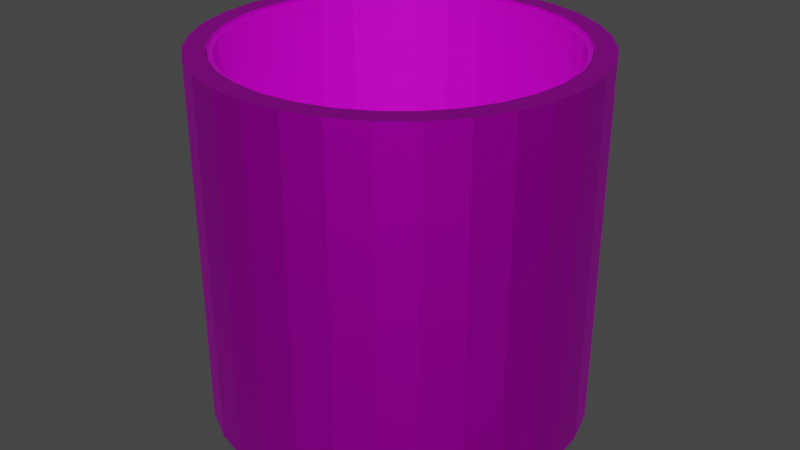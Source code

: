 # Source: Dice_Container.blend  (saved by Blender 3.2.14; exported with 4.5.12 LTS)
import bpy
from mathutils import Matrix  # noqa: F401  (used for matrix-valued properties, if any)

bpy.ops.wm.read_factory_settings(use_empty=True)
scene = bpy.context.scene
scene.name = 'Scene'

# ---- collections
col_collection = bpy.data.collections.new('Collection'); scene.collection.children.link(col_collection)

# ---- images (referenced by path relative to the original .blend; pixels are not part of the script)
import os
ASSET_DIR = os.environ.get("B2B_ASSET_DIR", "")  # directory of the original .blend (textures are referenced by path, not embedded)
HERE = os.path.dirname(os.path.abspath(__file__))  # packed textures are extracted next to this script under _unpacked/

def load_image(name, relpath, width, height, colorspace="sRGB"):
    """Load a texture the original file referenced (path relative to the .blend, or extracted next to this script)."""
    p = next((c for c in (os.path.join(HERE, relpath), os.path.join(ASSET_DIR, relpath)) if relpath and os.path.exists(c)), "")
    if p:
        img = bpy.data.images.load(p, check_existing=True)
        img.name = name
    else:  # same state as the original file: an image datablock whose file is absent (Cycles renders it pink)
        img = bpy.data.images.new(name, width, height)
        img.source = "FILE"
        img.filepath = "//" + (relpath or name)
    img.colorspace_settings.name = colorspace
    return img
img_leather_texture_png = load_image('Leather_Texture.png', 'Leather_Texture.png', 1024, 1024, 'sRGB')
img_texture_redcarpet_png = load_image('Texture_RedCarpet.png', 'Texture_RedCarpet.png', 1024, 1024, 'sRGB')

# ---- materials (node trees are filled in below, after node groups)
mat_material_002 = bpy.data.materials.new('Material.002')
mat_material_002.use_transparent_shadow = False
mat_material_001 = bpy.data.materials.new('Material.001')
mat_material_001.use_transparent_shadow = False
mat_material_003 = bpy.data.materials.new('Material.003')
mat_material_003.use_transparent_shadow = False
mat_material_004 = bpy.data.materials.new('Material.004')
mat_material_004.use_transparent_shadow = False

# ---- material node trees
mat_material_002.use_nodes = True; mat_material_002.node_tree.nodes.clear()
_N = mat_material_002.node_tree.nodes; _L = mat_material_002.node_tree.links
n0 = _N.new('ShaderNodeOutputMaterial'); n0.name = 'Material Output'; n0.location = (300, 300)
n1 = _N.new('ShaderNodeBsdfPrincipled'); n1.name = 'Principled BSDF'; n1.location = (10, 300)
n1.distribution = 'GGX'
n1.subsurface_method = 'RANDOM_WALK_SKIN'
n1.inputs[1].default_value = 0.9409
n1.inputs[3].default_value = 1.45
n1.inputs[27].default_value = (0.0, 0.0, 0.0, 1.0)
n1.inputs[28].default_value = 1.0
n2 = _N.new('ShaderNodeTexImage'); n2.name = 'Image Texture'; n2.location = (-845, 223)
n2.image = img_leather_texture_png
n3 = _N.new('ShaderNodeNewGeometry'); n3.name = 'Geometry'; n3.location = (-540, 788)
_L.new(n1.outputs[0], n0.inputs[0])
_L.new(n2.outputs[0], n1.inputs[0])
n0.is_active_output = True
mat_material_001.use_nodes = True; mat_material_001.node_tree.nodes.clear()
_N = mat_material_001.node_tree.nodes; _L = mat_material_001.node_tree.links
n0 = _N.new('ShaderNodeBsdfPrincipled'); n0.name = 'Principled BSDF'; n0.location = (10, 300)
n0.distribution = 'GGX'
n0.subsurface_method = 'RANDOM_WALK_SKIN'
n0.inputs[1].default_value = 0.5591
n0.inputs[3].default_value = 1.45
n0.inputs[27].default_value = (0.0, 0.0, 0.0, 1.0)
n0.inputs[28].default_value = 1.0
n1 = _N.new('ShaderNodeOutputMaterial'); n1.name = 'Material Output'; n1.location = (300, 300)
n2 = _N.new('ShaderNodeTexImage'); n2.name = 'Image Texture'; n2.location = (-418, 150)
n2.image = img_texture_redcarpet_png
_L.new(n0.outputs[0], n1.inputs[0])
_L.new(n2.outputs[0], n0.inputs[0])
n1.is_active_output = True
mat_material_003.use_nodes = True; mat_material_003.node_tree.nodes.clear()
_N = mat_material_003.node_tree.nodes; _L = mat_material_003.node_tree.links
n0 = _N.new('ShaderNodeOutputMaterial'); n0.name = 'Material Output'; n0.location = (699, 266)
n1 = _N.new('ShaderNodeTexImage'); n1.name = 'Image Texture'; n1.location = (-662, 524)
n1.image = img_texture_redcarpet_png
n2 = _N.new('ShaderNodeBsdfPrincipled'); n2.name = 'Principled BSDF'; n2.location = (142, 591)
n2.distribution = 'GGX'
n2.subsurface_method = 'RANDOM_WALK_SKIN'
n2.inputs[1].default_value = 0.5591
n2.inputs[3].default_value = 1.45
n2.inputs[27].default_value = (0.0, 0.0, 0.0, 1.0)
n2.inputs[28].default_value = 1.0
_L.new(n2.outputs[0], n0.inputs[0])
_L.new(n1.outputs[0], n2.inputs[0])
n0.is_active_output = True
mat_material_004.use_nodes = True; mat_material_004.node_tree.nodes.clear()
_N = mat_material_004.node_tree.nodes; _L = mat_material_004.node_tree.links
n0 = _N.new('ShaderNodeBsdfPrincipled'); n0.name = 'Principled BSDF'; n0.location = (10, 300)
n0.distribution = 'GGX'
n0.subsurface_method = 'RANDOM_WALK_SKIN'
n0.inputs[3].default_value = 1.45
n0.inputs[27].default_value = (0.0, 0.0, 0.0, 1.0)
n0.inputs[28].default_value = 1.0
n1 = _N.new('ShaderNodeOutputMaterial'); n1.name = 'Material Output'; n1.location = (300, 300)
n2 = _N.new('ShaderNodeTexImage'); n2.name = 'Image Texture'; n2.location = (-365, 132)
n2.image = img_texture_redcarpet_png
_L.new(n0.outputs[0], n1.inputs[0])
_L.new(n2.outputs[0], n0.inputs[0])
n1.is_active_output = True

# ---- world
world_world = bpy.data.worlds.new('World'); scene.world = world_world
world_world.use_nodes = True; world_world.node_tree.nodes.clear()
_N = world_world.node_tree.nodes; _L = world_world.node_tree.links
n0 = _N.new('ShaderNodeOutputWorld'); n0.name = 'World Output'; n0.location = (300, 300)
n1 = _N.new('ShaderNodeBackground'); n1.name = 'Background'; n1.location = (10, 300)
n1.inputs[0].default_value = (0.05088, 0.05088, 0.05088, 1.0)
_L.new(n1.outputs[0], n0.inputs[0])
n0.is_active_output = True
world_world.color = (0.05088, 0.05088, 0.05088)
world_world.use_sun_shadow = False
world_world.sun_shadow_jitter_overblur = 0.0

# ---- meshes
me_cylinder_001 = bpy.data.meshes.new('Cylinder.001')
me_cylinder_001.from_pydata([(0.0, 1.0, -1.0), (-1.391e-08, 0.8907, 1.0), (0.1951, 0.9808, -1.0), (0.1738, 0.8736, 1.0), (0.3827, 0.9239, -1.0), (0.3409, 0.8229, 1.0), (0.5556, 0.8315, -1.0), (0.4949, 0.7406, 1.0), (0.7071, 0.7071, -1.0), (0.6298, 0.6298, 1.0), (0.8315, 0.5556, -1.0), (0.7406, 0.4949, 1.0), (0.9239, 0.3827, -1.0), (0.8229, 0.3409, 1.0), (0.9808, 0.1951, -1.0), (0.8736, 0.1738, 1.0), (1.0, -4.371e-08, -1.0), (0.8907, -4.044e-08, 1.0), (0.9808, -0.1951, -1.0), (0.8736, -0.1738, 1.0), (0.9239, -0.3827, -1.0), (0.8229, -0.3409, 1.0), (0.8315, -0.5556, -1.0), (0.7406, -0.4949, 1.0), (0.7071, -0.7071, -1.0), (0.6298, -0.6298, 1.0), (0.5556, -0.8315, -1.0), (0.4949, -0.7406, 1.0), (0.3827, -0.9239, -1.0), (0.3409, -0.8229, 1.0), (0.1951, -0.9808, -1.0), (0.1738, -0.8736, 1.0), (-8.742e-08, -1.0, -1.0), (-8.088e-08, -0.8907, 1.0), (-0.1951, -0.9808, -1.0), (-0.1738, -0.8736, 1.0), (-0.3827, -0.9239, -1.0), (-0.3409, -0.8229, 1.0), (-0.5556, -0.8315, -1.0), (-0.4949, -0.7406, 1.0), (-0.7071, -0.7071, -1.0), (-0.6298, -0.6298, 1.0), (-0.8315, -0.5556, -1.0), (-0.7406, -0.4949, 1.0), (-0.9239, -0.3827, -1.0), (-0.8229, -0.3409, 1.0), (-0.9808, -0.1951, -1.0), (-0.8736, -0.1738, 1.0), (-1.0, 1.192e-08, -1.0), (-0.8907, 1.192e-08, 1.0), (-0.9808, 0.1951, -1.0), (-0.8736, 0.1738, 1.0), (-0.9239, 0.3827, -1.0), (-0.8229, 0.3409, 1.0), (-0.8315, 0.5556, -1.0), (-0.7406, 0.4949, 1.0), (-0.7071, 0.7071, -1.0), (-0.6298, 0.6298, 1.0), (-0.5556, 0.8315, -1.0), (-0.4949, 0.7406, 1.0), (-0.3827, 0.9239, -1.0), (-0.3409, 0.8229, 1.0), (-0.1951, 0.9808, -1.0), (-0.1738, 0.8736, 1.0), (0.1951, 0.9808, 1.0), (0.0, 1.0, 1.0), (0.3827, 0.9239, 1.0), (0.5556, 0.8315, 1.0), (0.7071, 0.7071, 1.0), (0.8315, 0.5556, 1.0), (0.9239, 0.3827, 1.0), (0.9808, 0.1951, 1.0), (1.0, -4.371e-08, 1.0), (0.9808, -0.1951, 1.0), (0.9239, -0.3827, 1.0), (0.8315, -0.5556, 1.0), (0.7071, -0.7071, 1.0), (0.5556, -0.8315, 1.0), (0.3827, -0.9239, 1.0), (0.1951, -0.9808, 1.0), (-8.742e-08, -1.0, 1.0), (-0.1951, -0.9808, 1.0), (-0.3827, -0.9239, 1.0), (-0.5556, -0.8315, 1.0), (-0.7071, -0.7071, 1.0), (-0.8315, -0.5556, 1.0), (-0.9239, -0.3827, 1.0), (-0.9808, -0.1951, 1.0), (-1.0, 1.192e-08, 1.0), (-0.9808, 0.1951, 1.0), (-0.9239, 0.3827, 1.0), (-0.8315, 0.5556, 1.0), (-0.7071, 0.7071, 1.0), (-0.5556, 0.8315, 1.0), (-0.3827, 0.9239, 1.0), (-0.1951, 0.9808, 1.0), (0.1951, 0.9808, 1.0), (0.0, 1.0, 1.0), (0.3827, 0.9239, 1.0), (0.5556, 0.8315, 1.0), (0.7071, 0.7071, 1.0), (0.8315, 0.5556, 1.0), (0.9239, 0.3827, 1.0), (0.9808, 0.1951, 1.0), (1.0, -4.371e-08, 1.0), (0.9808, -0.1951, 1.0), (0.9239, -0.3827, 1.0), (0.8315, -0.5556, 1.0), (0.7071, -0.7071, 1.0), (0.5556, -0.8315, 1.0), (0.3827, -0.9239, 1.0), (0.1951, -0.9808, 1.0), (-8.742e-08, -1.0, 1.0), (-0.1951, -0.9808, 1.0), (-0.3827, -0.9239, 1.0), (-0.5556, -0.8315, 1.0), (-0.7071, -0.7071, 1.0), (-0.8315, -0.5556, 1.0), (-0.9239, -0.3827, 1.0), (-0.9808, -0.1951, 1.0), (-1.0, 1.192e-08, 1.0), (-0.9808, 0.1951, 1.0), (-0.9239, 0.3827, 1.0), (-0.8315, 0.5556, 1.0), (-0.7071, 0.7071, 1.0), (-0.5556, 0.8315, 1.0), (-0.3827, 0.9239, 1.0), (-0.1951, 0.9808, 1.0), (0.1738, 0.8736, -0.2033), (-2.676e-07, 0.8907, -0.2033), (0.3409, 0.8229, -0.2033), (0.4949, 0.7406, -0.2033), (0.6298, 0.6298, -0.2033), (0.7406, 0.4949, -0.2033), (0.8229, 0.3409, -0.2033), (0.8736, 0.1738, -0.2033), (0.8907, -4.044e-08, -0.2033), (0.8736, -0.1738, -0.2033), (0.8229, -0.3409, -0.2033), (0.7406, -0.4949, -0.2033), (0.6298, -0.6298, -0.2033), (0.4949, -0.7406, -0.2033), (0.3409, -0.8229, -0.2033), (0.1738, -0.8736, -0.2033), (-3.346e-07, -0.8907, -0.2033), (-0.1738, -0.8736, -0.2033), (-0.3409, -0.8229, -0.2033), (-0.4949, -0.7406, -0.2033), (-0.6298, -0.6298, -0.2033), (-0.7406, -0.4949, -0.2033), (-0.8229, -0.3409, -0.2033), (-0.8736, -0.1738, -0.2033), (-0.8907, 1.192e-08, -0.2033), (-0.8736, 0.1738, -0.2033), (-0.8229, 0.3409, -0.2033), (-0.7406, 0.4949, -0.2033), (-0.6298, 0.6298, -0.2033), (-0.4949, 0.7406, -0.2033), (-0.3409, 0.8229, -0.2033), (-0.1738, 0.8736, -0.2033), (0.1518, 0.7629, -0.8573), (-2.66e-07, 0.7779, -0.8573), (0.2977, 0.7187, -0.8573), (0.4322, 0.6468, -0.8573), (0.55, 0.55, -0.8573), (0.6468, 0.4322, -0.8573), (0.7187, 0.2977, -0.8573), (0.7629, 0.1518, -0.8573), (0.7779, -3.706e-08, -0.8573), (0.7629, -0.1518, -0.8573), (0.7187, -0.2977, -0.8573), (0.6468, -0.4322, -0.8573), (0.55, -0.55, -0.8573), (0.4322, -0.6468, -0.8573), (0.2977, -0.7187, -0.8573), (0.1518, -0.7629, -0.8573), (-3.106e-07, -0.7779, -0.8573), (-0.1518, -0.7629, -0.8573), (-0.2977, -0.7187, -0.8573), (-0.4322, -0.6468, -0.8573), (-0.55, -0.55, -0.8573), (-0.6468, -0.4322, -0.8573), (-0.7187, -0.2977, -0.8573), (-0.7629, -0.1518, -0.8573), (-0.7779, 1.15e-08, -0.8573), (-0.7629, 0.1518, -0.8573), (-0.7187, 0.2977, -0.8573), (-0.6468, 0.4322, -0.8573), (-0.55, 0.55, -0.8573), (-0.4322, 0.6468, -0.8573), (-0.2977, 0.7187, -0.8573), (-0.1518, 0.7629, -0.8573), (0.1738, 0.8736, -0.8573), (-2.504e-07, 0.8907, -0.8573), (0.3409, 0.8229, -0.8573), (0.4949, 0.7406, -0.8573), (0.6298, 0.6298, -0.8573), (0.7406, 0.4949, -0.8573), (0.8229, 0.3409, -0.8573), (0.8736, 0.1738, -0.8573), (0.8907, -4.044e-08, -0.8573), (0.8736, -0.1738, -0.8573), (0.8229, -0.3409, -0.8573), (0.7406, -0.4949, -0.8573), (0.6298, -0.6298, -0.8573), (0.4949, -0.7406, -0.8573), (0.3409, -0.8229, -0.8573), (0.1738, -0.8736, -0.8573), (-3.173e-07, -0.8907, -0.8573), (-0.1738, -0.8736, -0.8573), (-0.3409, -0.8229, -0.8573), (-0.4949, -0.7406, -0.8573), (-0.6298, -0.6298, -0.8573), (-0.7406, -0.4949, -0.8573), (-0.8229, -0.3409, -0.8573), (-0.8736, -0.1738, -0.8573), (-0.8907, 1.192e-08, -0.8573), (-0.8736, 0.1738, -0.8573), (-0.8229, 0.3409, -0.8573), (-0.7406, 0.4949, -0.8573), (-0.6298, 0.6298, -0.8573), (-0.4949, 0.7406, -0.8573), (-0.3409, 0.8229, -0.8573), (-0.1738, 0.8736, -0.8573)], [], [(0, 65, 64, 2), (2, 64, 66, 4), (4, 66, 67, 6), (6, 67, 68, 8), (8, 68, 69, 10), (10, 69, 70, 12), (12, 70, 71, 14), (14, 71, 72, 16), (16, 72, 73, 18), (18, 73, 74, 20), (20, 74, 75, 22), (22, 75, 76, 24), (24, 76, 77, 26), (26, 77, 78, 28), (28, 78, 79, 30), (30, 79, 80, 32), (32, 80, 81, 34), (34, 81, 82, 36), (36, 82, 83, 38), (38, 83, 84, 40), (40, 84, 85, 42), (42, 85, 86, 44), (44, 86, 87, 46), (46, 87, 88, 48), (48, 88, 89, 50), (50, 89, 90, 52), (52, 90, 91, 54), (54, 91, 92, 56), (56, 92, 93, 58), (58, 93, 94, 60), (7, 5, 130, 131), (60, 94, 95, 62), (62, 95, 65, 0), (0, 2, 4, 6, 8, 10, 12, 14, 16, 18, 20, 22, 24, 26, 28, 30, 32, 34, 36, 38, 40, 42, 44, 46, 48, 50, 52, 54, 56, 58, 60, 62), (97, 96, 64, 65), (96, 98, 66, 64), (98, 99, 67, 66), (99, 100, 68, 67), (100, 101, 69, 68), (101, 102, 70, 69), (102, 103, 71, 70), (103, 104, 72, 71), (104, 105, 73, 72), (105, 106, 74, 73), (106, 107, 75, 74), (107, 108, 76, 75), (108, 109, 77, 76), (109, 110, 78, 77), (110, 111, 79, 78), (111, 112, 80, 79), (112, 113, 81, 80), (113, 114, 82, 81), (114, 115, 83, 82), (115, 116, 84, 83), (116, 117, 85, 84), (117, 118, 86, 85), (118, 119, 87, 86), (119, 120, 88, 87), (120, 121, 89, 88), (121, 122, 90, 89), (122, 123, 91, 90), (123, 124, 92, 91), (124, 125, 93, 92), (125, 126, 94, 93), (126, 127, 95, 94), (127, 97, 65, 95), (1, 3, 96, 97), (3, 5, 98, 96), (5, 7, 99, 98), (7, 9, 100, 99), (9, 11, 101, 100), (11, 13, 102, 101), (13, 15, 103, 102), (15, 17, 104, 103), (17, 19, 105, 104), (19, 21, 106, 105), (21, 23, 107, 106), (23, 25, 108, 107), (25, 27, 109, 108), (27, 29, 110, 109), (29, 31, 111, 110), (31, 33, 112, 111), (33, 35, 113, 112), (35, 37, 114, 113), (37, 39, 115, 114), (39, 41, 116, 115), (41, 43, 117, 116), (43, 45, 118, 117), (45, 47, 119, 118), (47, 49, 120, 119), (49, 51, 121, 120), (51, 53, 122, 121), (53, 55, 123, 122), (55, 57, 124, 123), (57, 59, 125, 124), (59, 61, 126, 125), (61, 63, 127, 126), (63, 1, 97, 127), (134, 133, 197, 198), (61, 59, 157, 158), (35, 33, 144, 145), (9, 7, 131, 132), (63, 61, 158, 159), (37, 35, 145, 146), (11, 9, 132, 133), (1, 63, 159, 129), (39, 37, 146, 147), (13, 11, 133, 134), (41, 39, 147, 148), (15, 13, 134, 135), (43, 41, 148, 149), (17, 15, 135, 136), (45, 43, 149, 150), (19, 17, 136, 137), (47, 45, 150, 151), (21, 19, 137, 138), (49, 47, 151, 152), (23, 21, 138, 139), (51, 49, 152, 153), (25, 23, 139, 140), (53, 51, 153, 154), (27, 25, 140, 141), (55, 53, 154, 155), (29, 27, 141, 142), (3, 1, 129, 128), (57, 55, 155, 156), (31, 29, 142, 143), (5, 3, 128, 130), (59, 57, 156, 157), (33, 31, 143, 144), (160, 161, 191, 190, 189, 188, 187, 186, 185, 184, 183, 182, 181, 180, 179, 178, 177, 176, 175, 174, 173, 172, 171, 170, 169, 168, 167, 166, 165, 164, 163, 162), (148, 147, 211, 212), (135, 134, 198, 199), (149, 148, 212, 213), (136, 135, 199, 200), (150, 149, 213, 214), (137, 136, 200, 201), (151, 150, 214, 215), (138, 137, 201, 202), (152, 151, 215, 216), (139, 138, 202, 203), (153, 152, 216, 217), (140, 139, 203, 204), (154, 153, 217, 218), (141, 140, 204, 205), (155, 154, 218, 219), (142, 141, 205, 206), (128, 129, 193, 192), (156, 155, 219, 220), (143, 142, 206, 207), (130, 128, 192, 194), (157, 156, 220, 221), (144, 143, 207, 208), (131, 130, 194, 195), (158, 157, 221, 222), (145, 144, 208, 209), (132, 131, 195, 196), (159, 158, 222, 223), (146, 145, 209, 210), (133, 132, 196, 197), (129, 159, 223, 193), (147, 146, 210, 211), (161, 160, 192, 193), (160, 162, 194, 192), (162, 163, 195, 194), (163, 164, 196, 195), (164, 165, 197, 196), (165, 166, 198, 197), (166, 167, 199, 198), (167, 168, 200, 199), (168, 169, 201, 200), (169, 170, 202, 201), (170, 171, 203, 202), (171, 172, 204, 203), (172, 173, 205, 204), (173, 174, 206, 205), (174, 175, 207, 206), (175, 176, 208, 207), (176, 177, 209, 208), (177, 178, 210, 209), (178, 179, 211, 210), (179, 180, 212, 211), (180, 181, 213, 212), (181, 182, 214, 213), (182, 183, 215, 214), (183, 184, 216, 215), (184, 185, 217, 216), (185, 186, 218, 217), (186, 187, 219, 218), (187, 188, 220, 219), (188, 189, 221, 220), (189, 190, 222, 221), (190, 191, 223, 222), (191, 161, 193, 223)])
_uv = me_cylinder_001.uv_layers.new(name='UVMap')
_uv.uv.foreach_set('vector', [1.0, 0.5, 1.0, 1.0, 0.9688, 1.0, 0.9688, 0.5, 0.9688, 0.5, 0.9688, 1.0, 0.9375, 1.0, 0.9375, 0.5, 0.9375, 0.5, 0.9375, 1.0, 0.9062, 1.0, 0.9062, 0.5, 0.9062, 0.5, 0.9062, 1.0, 0.875, 1.0, 0.875, 0.5, 0.875, 0.5, 0.875, 1.0, 0.8438, 1.0, 0.8438, 0.5, 0.8438, 0.5, 0.8438, 1.0, 0.8125, 1.0, 0.8125, 0.5, 0.8125, 0.5, 0.8125, 1.0, 0.7812, 1.0, 0.7812, 0.5, 0.7812, 0.5, 0.7812, 1.0, 0.75, 1.0, 0.75, 0.5, 0.75, 0.5, 0.75, 1.0, 0.7188, 1.0, 0.7188, 0.5, 0.7188, 0.5, 0.7188, 1.0, 0.6875, 1.0, 0.6875, 0.5, 0.6875, 0.5, 0.6875, 1.0, 0.6562, 1.0, 0.6562, 0.5, 0.6562, 0.5, 0.6562, 1.0, 0.625, 1.0, 0.625, 0.5, 0.625, 0.5, 0.625, 1.0, 0.5938, 1.0, 0.5938, 0.5, 0.5938, 0.5, 0.5938, 1.0, 0.5625, 1.0, 0.5625, 0.5, 0.5625, 0.5, 0.5625, 1.0, 0.5312, 1.0, 0.5312, 0.5, 0.5312, 0.5, 0.5312, 1.0, 0.5, 1.0, 0.5, 0.5, 0.5, 0.5, 0.5, 1.0, 0.4688, 1.0, 0.4688, 0.5, 0.4688, 0.5, 0.4688, 1.0, 0.4375, 1.0, 0.4375, 0.5, 0.4375, 0.5, 0.4375, 1.0, 0.4062, 1.0, 0.4062, 0.5, 0.4062, 0.5, 0.4062, 1.0, 0.375, 1.0, 0.375, 0.5, 0.375, 0.5, 0.375, 1.0, 0.3438, 1.0, 0.3438, 0.5, 0.3438, 0.5, 0.3438, 1.0, 0.3125, 1.0, 0.3125, 0.5, 0.3125, 0.5, 0.3125, 1.0, 0.2812, 1.0, 0.2812, 0.5, 0.2812, 0.5, 0.2812, 1.0, 0.25, 1.0, 0.25, 0.5, 0.25, 0.5, 0.25, 1.0, 0.2188, 1.0, 0.2188, 0.5, 0.2188, 0.5, 0.2188, 1.0, 0.1875, 1.0, 0.1875, 0.5, 0.1875, 0.5, 0.1875, 1.0, 0.1562, 1.0, 0.1562, 0.5, 0.1562, 0.5, 0.1562, 1.0, 0.125, 1.0, 0.125, 0.5, 0.125, 0.5, 0.125, 1.0, 0.09375, 1.0, 0.09375, 0.5, 0.09375, 0.5, 0.09375, 1.0, 0.0625, 1.0, 0.0625, 0.5, 0.3688, 0.4277, 0.3318, 0.4475, 0.3318, 0.4475, 0.3688, 0.4277, 0.0625, 0.5, 0.0625, 1.0, 0.03125, 1.0, 0.03125, 0.5, 0.03125, 0.5, 0.03125, 1.0, 0.0, 1.0, 0.0, 0.5, 0.75, 0.49, 0.7968, 0.4854, 0.8418, 0.4717, 0.8833, 0.4496, 0.9197, 0.4197, 0.9496, 0.3833, 0.9717, 0.3418, 0.9854, 0.2968, 0.99, 0.25, 0.9854, 0.2032, 0.9717, 0.1582, 0.9496, 0.1167, 0.9197, 0.08029, 0.8833, 0.05045, 0.8418, 0.02827, 0.7968, 0.01461, 0.75, 0.01, 0.7032, 0.01461, 0.6582, 0.02827, 0.6167, 0.05045, 0.5803, 0.08029, 0.5504, 0.1167, 0.5283, 0.1582, 0.5146, 0.2032, 0.51, 0.25, 0.5146, 0.2968, 0.5283, 0.3418, 0.5504, 0.3833, 0.5803, 0.4197, 0.6167, 0.4496, 0.6582, 0.4717, 0.7032, 0.4854, 0.25, 0.49, 0.2968, 0.4854, 0.2968, 0.4854, 0.25, 0.49, 0.2968, 0.4854, 0.3418, 0.4717, 0.3418, 0.4717, 0.2968, 0.4854, 0.3418, 0.4717, 0.3833, 0.4496, 0.3833, 0.4496, 0.3418, 0.4717, 0.3833, 0.4496, 0.4197, 0.4197, 0.4197, 0.4197, 0.3833, 0.4496, 0.4197, 0.4197, 0.4496, 0.3833, 0.4496, 0.3833, 0.4197, 0.4197, 0.4496, 0.3833, 0.4717, 0.3418, 0.4717, 0.3418, 0.4496, 0.3833, 0.4717, 0.3418, 0.4854, 0.2968, 0.4854, 0.2968, 0.4717, 0.3418, 0.4854, 0.2968, 0.49, 0.25, 0.49, 0.25, 0.4854, 0.2968, 0.49, 0.25, 0.4854, 0.2032, 0.4854, 0.2032, 0.49, 0.25, 0.4854, 0.2032, 0.4717, 0.1582, 0.4717, 0.1582, 0.4854, 0.2032, 0.4717, 0.1582, 0.4496, 0.1167, 0.4496, 0.1167, 0.4717, 0.1582, 0.4496, 0.1167, 0.4197, 0.08029, 0.4197, 0.08029, 0.4496, 0.1167, 0.4197, 0.08029, 0.3833, 0.05045, 0.3833, 0.05045, 0.4197, 0.08029, 0.3833, 0.05045, 0.3418, 0.02827, 0.3418, 0.02827, 0.3833, 0.05045, 0.3418, 0.02827, 0.2968, 0.01461, 0.2968, 0.01461, 0.3418, 0.02827, 0.2968, 0.01461, 0.25, 0.01, 0.25, 0.01, 0.2968, 0.01461, 0.25, 0.01, 0.2032, 0.01461, 0.2032, 0.01461, 0.25, 0.01, 0.2032, 0.01461, 0.1582, 0.02827, 0.1582, 0.02827, 0.2032, 0.01461, 0.1582, 0.02827, 0.1167, 0.05045, 0.1167, 0.05045, 0.1582, 0.02827, 0.1167, 0.05045, 0.08029, 0.08029, 0.08029, 0.08029, 0.1167, 0.05045, 0.08029, 0.08029, 0.05045, 0.1167, 0.05045, 0.1167, 0.08029, 0.08029, 0.05045, 0.1167, 0.02827, 0.1582, 0.02827, 0.1582, 0.05045, 0.1167, 0.02827, 0.1582, 0.01461, 0.2032, 0.01461, 0.2032, 0.02827, 0.1582, 0.01461, 0.2032, 0.01, 0.25, 0.01, 0.25, 0.01461, 0.2032, 0.01, 0.25, 0.01461, 0.2968, 0.01461, 0.2968, 0.01, 0.25, 0.01461, 0.2968, 0.02827, 0.3418, 0.02827, 0.3418, 0.01461, 0.2968, 0.02827, 0.3418, 0.05045, 0.3833, 0.05045, 0.3833, 0.02827, 0.3418, 0.05045, 0.3833, 0.08029, 0.4197, 0.08029, 0.4197, 0.05045, 0.3833, 0.08029, 0.4197, 0.1167, 0.4496, 0.1167, 0.4496, 0.08029, 0.4197, 0.1167, 0.4496, 0.1582, 0.4717, 0.1582, 0.4717, 0.1167, 0.4496, 0.1582, 0.4717, 0.2032, 0.4854, 0.2032, 0.4854, 0.1582, 0.4717, 0.2032, 0.4854, 0.25, 0.49, 0.25, 0.49, 0.2032, 0.4854, 0.25, 0.4638, 0.2917, 0.4597, 0.2968, 0.4854, 0.25, 0.49, 0.2917, 0.4597, 0.3318, 0.4475, 0.3418, 0.4717, 0.2968, 0.4854, 0.3318, 0.4475, 0.3688, 0.4277, 0.3833, 0.4496, 0.3418, 0.4717, 0.3688, 0.4277, 0.4012, 0.4012, 0.4197, 0.4197, 0.3833, 0.4496, 0.4012, 0.4012, 0.4277, 0.3688, 0.4496, 0.3833, 0.4197, 0.4197, 0.4277, 0.3688, 0.4475, 0.3318, 0.4717, 0.3418, 0.4496, 0.3833, 0.4475, 0.3318, 0.4597, 0.2917, 0.4854, 0.2968, 0.4717, 0.3418, 0.4597, 0.2917, 0.4638, 0.25, 0.49, 0.25, 0.4854, 0.2968, 0.4638, 0.25, 0.4597, 0.2083, 0.4854, 0.2032, 0.49, 0.25, 0.4597, 0.2083, 0.4475, 0.1682, 0.4717, 0.1582, 0.4854, 0.2032, 0.4475, 0.1682, 0.4277, 0.1312, 0.4496, 0.1167, 0.4717, 0.1582, 0.4277, 0.1312, 0.4012, 0.09884, 0.4197, 0.08029, 0.4496, 0.1167, 0.4012, 0.09884, 0.3688, 0.07226, 0.3833, 0.05045, 0.4197, 0.08029, 0.3688, 0.07226, 0.3318, 0.0525, 0.3418, 0.02827, 0.3833, 0.05045, 0.3318, 0.0525, 0.2917, 0.04034, 0.2968, 0.01461, 0.3418, 0.02827, 0.2917, 0.04034, 0.25, 0.03623, 0.25, 0.01, 0.2968, 0.01461, 0.25, 0.03623, 0.2083, 0.04034, 0.2032, 0.01461, 0.25, 0.01, 0.2083, 0.04034, 0.1682, 0.0525, 0.1582, 0.02827, 0.2032, 0.01461, 0.1682, 0.0525, 0.1312, 0.07226, 0.1167, 0.05045, 0.1582, 0.02827, 0.1312, 0.07226, 0.09884, 0.09884, 0.08029, 0.08029, 0.1167, 0.05045, 0.09884, 0.09884, 0.07226, 0.1312, 0.05045, 0.1167, 0.08029, 0.08029, 0.07226, 0.1312, 0.0525, 0.1682, 0.02827, 0.1582, 0.05045, 0.1167, 0.0525, 0.1682, 0.04034, 0.2083, 0.01461, 0.2032, 0.02827, 0.1582, 0.04034, 0.2083, 0.03623, 0.25, 0.01, 0.25, 0.01461, 0.2032, 0.03623, 0.25, 0.04034, 0.2917, 0.01461, 0.2968, 0.01, 0.25, 0.04034, 0.2917, 0.0525, 0.3318, 0.02827, 0.3418, 0.01461, 0.2968, 0.0525, 0.3318, 0.07226, 0.3688, 0.05045, 0.3833, 0.02827, 0.3418, 0.07226, 0.3688, 0.09884, 0.4012, 0.08029, 0.4197, 0.05045, 0.3833, 0.09884, 0.4012, 0.1312, 0.4277, 0.1167, 0.4496, 0.08029, 0.4197, 0.1312, 0.4277, 0.1682, 0.4475, 0.1582, 0.4717, 0.1167, 0.4496, 0.1682, 0.4475, 0.2083, 0.4597, 0.2032, 0.4854, 0.1582, 0.4717, 0.2083, 0.4597, 0.25, 0.4638, 0.25, 0.49, 0.2032, 0.4854, 0.4475, 0.3318, 0.4277, 0.3688, 0.4277, 0.3688, 0.4475, 0.3318, 0.1682, 0.4475, 0.1312, 0.4277, 0.1312, 0.4277, 0.1682, 0.4475, 0.2083, 0.04034, 0.25, 0.03623, 0.25, 0.03623, 0.2083, 0.04034, 0.4012, 0.4012, 0.3688, 0.4277, 0.3688, 0.4277, 0.4012, 0.4012, 0.2083, 0.4597, 0.1682, 0.4475, 0.1682, 0.4475, 0.2083, 0.4597, 0.1682, 0.0525, 0.2083, 0.04034, 0.2083, 0.04034, 0.1682, 0.0525, 0.4277, 0.3688, 0.4012, 0.4012, 0.4012, 0.4012, 0.4277, 0.3688, 0.25, 0.4638, 0.2083, 0.4597, 0.2083, 0.4597, 0.25, 0.4638, 0.1312, 0.07226, 0.1682, 0.0525, 0.1682, 0.0525, 0.1312, 0.07226, 0.4475, 0.3318, 0.4277, 0.3688, 0.4277, 0.3688, 0.4475, 0.3318, 0.09884, 0.09884, 0.1312, 0.07226, 0.1312, 0.07226, 0.09884, 0.09884, 0.4597, 0.2917, 0.4475, 0.3318, 0.4475, 0.3318, 0.4597, 0.2917, 0.07226, 0.1312, 0.09884, 0.09884, 0.09884, 0.09884, 0.07226, 0.1312, 0.4638, 0.25, 0.4597, 0.2917, 0.4597, 0.2917, 0.4638, 0.25, 0.0525, 0.1682, 0.07226, 0.1312, 0.07226, 0.1312, 0.0525, 0.1682, 0.4597, 0.2083, 0.4638, 0.25, 0.4638, 0.25, 0.4597, 0.2083, 0.04034, 0.2083, 0.0525, 0.1682, 0.0525, 0.1682, 0.04034, 0.2083, 0.4475, 0.1682, 0.4597, 0.2083, 0.4597, 0.2083, 0.4475, 0.1682, 0.03623, 0.25, 0.04034, 0.2083, 0.04034, 0.2083, 0.03623, 0.25, 0.4277, 0.1312, 0.4475, 0.1682, 0.4475, 0.1682, 0.4277, 0.1312, 0.04034, 0.2917, 0.03623, 0.25, 0.03623, 0.25, 0.04034, 0.2917, 0.4012, 0.09884, 0.4277, 0.1312, 0.4277, 0.1312, 0.4012, 0.09884, 0.0525, 0.3318, 0.04034, 0.2917, 0.04034, 0.2917, 0.0525, 0.3318, 0.3688, 0.07226, 0.4012, 0.09884, 0.4012, 0.09884, 0.3688, 0.07226, 0.07226, 0.3688, 0.0525, 0.3318, 0.0525, 0.3318, 0.07226, 0.3688, 0.3318, 0.0525, 0.3688, 0.07226, 0.3688, 0.07226, 0.3318, 0.0525, 0.2917, 0.4597, 0.25, 0.4638, 0.25, 0.4638, 0.2917, 0.4597, 0.09884, 0.4012, 0.07226, 0.3688, 0.07226, 0.3688, 0.09884, 0.4012, 0.2917, 0.04034, 0.3318, 0.0525, 0.3318, 0.0525, 0.2917, 0.04034, 0.3318, 0.4475, 0.2917, 0.4597, 0.2917, 0.4597, 0.3318, 0.4475, 0.1312, 0.4277, 0.09884, 0.4012, 0.09884, 0.4012, 0.1312, 0.4277, 0.25, 0.03623, 0.2917, 0.04034, 0.2917, 0.04034, 0.25, 0.03623, 0.2864, 0.4331, 0.25, 0.4367, 0.2136, 0.4331, 0.1786, 0.4225, 0.1463, 0.4052, 0.118, 0.382, 0.09477, 0.3537, 0.07752, 0.3214, 0.06689, 0.2864, 0.06331, 0.25, 0.06689, 0.2136, 0.07752, 0.1786, 0.09477, 0.1463, 0.118, 0.118, 0.1463, 0.09477, 0.1786, 0.07752, 0.2136, 0.06689, 0.25, 0.06331, 0.2864, 0.06689, 0.3214, 0.07752, 0.3537, 0.09477, 0.382, 0.118, 0.4052, 0.1463, 0.4225, 0.1786, 0.4331, 0.2136, 0.4367, 0.25, 0.4331, 0.2864, 0.4225, 0.3214, 0.4052, 0.3537, 0.382, 0.382, 0.3537, 0.4052, 0.3214, 0.4225, 0.09884, 0.09884, 0.1312, 0.07226, 0.1312, 0.07226, 0.09884, 0.09884, 0.4597, 0.2917, 0.4475, 0.3318, 0.4475, 0.3318, 0.4597, 0.2917, 0.07226, 0.1312, 0.09884, 0.09884, 0.09884, 0.09884, 0.07226, 0.1312, 0.4638, 0.25, 0.4597, 0.2917, 0.4597, 0.2917, 0.4638, 0.25, 0.0525, 0.1682, 0.07226, 0.1312, 0.07226, 0.1312, 0.0525, 0.1682, 0.4597, 0.2083, 0.4638, 0.25, 0.4638, 0.25, 0.4597, 0.2083, 0.04034, 0.2083, 0.0525, 0.1682, 0.0525, 0.1682, 0.04034, 0.2083, 0.4475, 0.1682, 0.4597, 0.2083, 0.4597, 0.2083, 0.4475, 0.1682, 0.03623, 0.25, 0.04034, 0.2083, 0.04034, 0.2083, 0.03623, 0.25, 0.4277, 0.1312, 0.4475, 0.1682, 0.4475, 0.1682, 0.4277, 0.1312, 0.04034, 0.2917, 0.03623, 0.25, 0.03623, 0.25, 0.04034, 0.2917, 0.4012, 0.09884, 0.4277, 0.1312, 0.4277, 0.1312, 0.4012, 0.09884, 0.0525, 0.3318, 0.04034, 0.2917, 0.04034, 0.2917, 0.0525, 0.3318, 0.3688, 0.07226, 0.4012, 0.09884, 0.4012, 0.09884, 0.3688, 0.07226, 0.07226, 0.3688, 0.0525, 0.3318, 0.0525, 0.3318, 0.07226, 0.3688, 0.3318, 0.0525, 0.3688, 0.07226, 0.3688, 0.07226, 0.3318, 0.0525, 0.2917, 0.4597, 0.25, 0.4638, 0.25, 0.4638, 0.2917, 0.4597, 0.09884, 0.4012, 0.07226, 0.3688, 0.07226, 0.3688, 0.09884, 0.4012, 0.2917, 0.04034, 0.3318, 0.0525, 0.3318, 0.0525, 0.2917, 0.04034, 0.3318, 0.4475, 0.2917, 0.4597, 0.2917, 0.4597, 0.3318, 0.4475, 0.1312, 0.4277, 0.09884, 0.4012, 0.09884, 0.4012, 0.1312, 0.4277, 0.25, 0.03623, 0.2917, 0.04034, 0.2917, 0.04034, 0.25, 0.03623, 0.3688, 0.4277, 0.3318, 0.4475, 0.3318, 0.4475, 0.3688, 0.4277, 0.1682, 0.4475, 0.1312, 0.4277, 0.1312, 0.4277, 0.1682, 0.4475, 0.2083, 0.04034, 0.25, 0.03623, 0.25, 0.03623, 0.2083, 0.04034, 0.4012, 0.4012, 0.3688, 0.4277, 0.3688, 0.4277, 0.4012, 0.4012, 0.2083, 0.4597, 0.1682, 0.4475, 0.1682, 0.4475, 0.2083, 0.4597, 0.1682, 0.0525, 0.2083, 0.04034, 0.2083, 0.04034, 0.1682, 0.0525, 0.4277, 0.3688, 0.4012, 0.4012, 0.4012, 0.4012, 0.4277, 0.3688, 0.25, 0.4638, 0.2083, 0.4597, 0.2083, 0.4597, 0.25, 0.4638, 0.1312, 0.07226, 0.1682, 0.0525, 0.1682, 0.0525, 0.1312, 0.07226, 0.25, 0.4367, 0.2864, 0.4331, 0.2917, 0.4597, 0.25, 0.4638, 0.2864, 0.4331, 0.3214, 0.4225, 0.3318, 0.4475, 0.2917, 0.4597, 0.3214, 0.4225, 0.3537, 0.4052, 0.3688, 0.4277, 0.3318, 0.4475, 0.3537, 0.4052, 0.382, 0.382, 0.4012, 0.4012, 0.3688, 0.4277, 0.382, 0.382, 0.4052, 0.3537, 0.4277, 0.3688, 0.4012, 0.4012, 0.4052, 0.3537, 0.4225, 0.3214, 0.4475, 0.3318, 0.4277, 0.3688, 0.4225, 0.3214, 0.4331, 0.2864, 0.4597, 0.2917, 0.4475, 0.3318, 0.4331, 0.2864, 0.4367, 0.25, 0.4638, 0.25, 0.4597, 0.2917, 0.4367, 0.25, 0.4331, 0.2136, 0.4597, 0.2083, 0.4638, 0.25, 0.4331, 0.2136, 0.4225, 0.1786, 0.4475, 0.1682, 0.4597, 0.2083, 0.4225, 0.1786, 0.4052, 0.1463, 0.4277, 0.1312, 0.4475, 0.1682, 0.4052, 0.1463, 0.382, 0.118, 0.4012, 0.09884, 0.4277, 0.1312, 0.382, 0.118, 0.3537, 0.09477, 0.3688, 0.07226, 0.4012, 0.09884, 0.3537, 0.09477, 0.3214, 0.07752, 0.3318, 0.0525, 0.3688, 0.07226, 0.3214, 0.07752, 0.2864, 0.06689, 0.2917, 0.04034, 0.3318, 0.0525, 0.2864, 0.06689, 0.25, 0.06331, 0.25, 0.03623, 0.2917, 0.04034, 0.25, 0.06331, 0.2136, 0.06689, 0.2083, 0.04034, 0.25, 0.03623, 0.2136, 0.06689, 0.1786, 0.07752, 0.1682, 0.0525, 0.2083, 0.04034, 0.1786, 0.07752, 0.1463, 0.09477, 0.1312, 0.07226, 0.1682, 0.0525, 0.1463, 0.09477, 0.118, 0.118, 0.09884, 0.09884, 0.1312, 0.07226, 0.118, 0.118, 0.09477, 0.1463, 0.07226, 0.1312, 0.09884, 0.09884, 0.09477, 0.1463, 0.07752, 0.1786, 0.0525, 0.1682, 0.07226, 0.1312, 0.07752, 0.1786, 0.06689, 0.2136, 0.04034, 0.2083, 0.0525, 0.1682, 0.06689, 0.2136, 0.06331, 0.25, 0.03623, 0.25, 0.04034, 0.2083, 0.06331, 0.25, 0.06689, 0.2864, 0.04034, 0.2917, 0.03623, 0.25, 0.06689, 0.2864, 0.07752, 0.3214, 0.0525, 0.3318, 0.04034, 0.2917, 0.07752, 0.3214, 0.09477, 0.3537, 0.07226, 0.3688, 0.0525, 0.3318, 0.09477, 0.3537, 0.118, 0.382, 0.09884, 0.4012, 0.07226, 0.3688, 0.118, 0.382, 0.1463, 0.4052, 0.1312, 0.4277, 0.09884, 0.4012, 0.1463, 0.4052, 0.1786, 0.4225, 0.1682, 0.4475, 0.1312, 0.4277, 0.1786, 0.4225, 0.2136, 0.4331, 0.2083, 0.4597, 0.1682, 0.4475, 0.2136, 0.4331, 0.25, 0.4367, 0.25, 0.4638, 0.2083, 0.4597])
me_cylinder_001.materials.append(mat_material_002)
me_cylinder_001.update()
me_cylinder_002 = bpy.data.meshes.new('Cylinder.002')
me_cylinder_002.from_pydata([(0.0, 1.0, -1.0), (0.0, 1.0, 1.0), (0.1951, 0.9808, -1.0), (0.1951, 0.9808, 1.0), (0.3827, 0.9239, -1.0), (0.3827, 0.9239, 1.0), (0.5556, 0.8315, -1.0), (0.5556, 0.8315, 1.0), (0.7071, 0.7071, -1.0), (0.7071, 0.7071, 1.0), (0.8315, 0.5556, -1.0), (0.8315, 0.5556, 1.0), (0.9239, 0.3827, -1.0), (0.9239, 0.3827, 1.0), (0.9808, 0.1951, -1.0), (0.9808, 0.1951, 1.0), (1.0, -4.371e-08, -1.0), (1.0, -4.371e-08, 1.0), (0.9808, -0.1951, -1.0), (0.9808, -0.1951, 1.0), (0.9239, -0.3827, -1.0), (0.9239, -0.3827, 1.0), (0.8315, -0.5556, -1.0), (0.8315, -0.5556, 1.0), (0.7071, -0.7071, -1.0), (0.7071, -0.7071, 1.0), (0.5556, -0.8315, -1.0), (0.5556, -0.8315, 1.0), (0.3827, -0.9239, -1.0), (0.3827, -0.9239, 1.0), (0.1951, -0.9808, -1.0), (0.1951, -0.9808, 1.0), (-8.742e-08, -1.0, -1.0), (-8.742e-08, -1.0, 1.0), (-0.1951, -0.9808, -1.0), (-0.1951, -0.9808, 1.0), (-0.3827, -0.9239, -1.0), (-0.3827, -0.9239, 1.0), (-0.5556, -0.8315, -1.0), (-0.5556, -0.8315, 1.0), (-0.7071, -0.7071, -1.0), (-0.7071, -0.7071, 1.0), (-0.8315, -0.5556, -1.0), (-0.8315, -0.5556, 1.0), (-0.9239, -0.3827, -1.0), (-0.9239, -0.3827, 1.0), (-0.9808, -0.1951, -1.0), (-0.9808, -0.1951, 1.0), (-1.0, 1.192e-08, -1.0), (-1.0, 1.192e-08, 1.0), (-0.9808, 0.1951, -1.0), (-0.9808, 0.1951, 1.0), (-0.9239, 0.3827, -1.0), (-0.9239, 0.3827, 1.0), (-0.8315, 0.5556, -1.0), (-0.8315, 0.5556, 1.0), (-0.7071, 0.7071, -1.0), (-0.7071, 0.7071, 1.0), (-0.5556, 0.8315, -1.0), (-0.5556, 0.8315, 1.0), (-0.3827, 0.9239, -1.0), (-0.3827, 0.9239, 1.0), (-0.1951, 0.9808, -1.0), (-0.1951, 0.9808, 1.0), (0.1951, 0.9808, 1.0), (0.0, 1.0, 1.0), (0.3827, 0.9239, 1.0), (0.5556, 0.8315, 1.0), (0.7071, 0.7071, 1.0), (0.8315, 0.5556, 1.0), (0.9239, 0.3827, 1.0), (0.9808, 0.1951, 1.0), (1.0, -4.371e-08, 1.0), (0.9808, -0.1951, 1.0), (0.9239, -0.3827, 1.0), (0.8315, -0.5556, 1.0), (0.7071, -0.7071, 1.0), (0.5556, -0.8315, 1.0), (0.3827, -0.9239, 1.0), (0.1951, -0.9808, 1.0), (-8.742e-08, -1.0, 1.0), (-0.1951, -0.9808, 1.0), (-0.3827, -0.9239, 1.0), (-0.5556, -0.8315, 1.0), (-0.7071, -0.7071, 1.0), (-0.8315, -0.5556, 1.0), (-0.9239, -0.3827, 1.0), (-0.9808, -0.1951, 1.0), (-1.0, 1.192e-08, 1.0), (-0.9808, 0.1951, 1.0), (-0.9239, 0.3827, 1.0), (-0.8315, 0.5556, 1.0), (-0.7071, 0.7071, 1.0), (-0.5556, 0.8315, 1.0), (-0.3827, 0.9239, 1.0), (-0.1951, 0.9808, 1.0), (0.1951, 0.9808, 1.0), (0.0, 1.0, 1.0), (0.3827, 0.9239, 1.0), (0.5556, 0.8315, 1.0), (0.7071, 0.7071, 1.0), (0.8315, 0.5556, 1.0), (0.9239, 0.3827, 1.0), (0.9808, 0.1951, 1.0), (1.0, -4.371e-08, 1.0), (0.9808, -0.1951, 1.0), (0.9239, -0.3827, 1.0), (0.8315, -0.5556, 1.0), (0.7071, -0.7071, 1.0), (0.5556, -0.8315, 1.0), (0.3827, -0.9239, 1.0), (0.1951, -0.9808, 1.0), (-8.742e-08, -1.0, 1.0), (-0.1951, -0.9808, 1.0), (-0.3827, -0.9239, 1.0), (-0.5556, -0.8315, 1.0), (-0.7071, -0.7071, 1.0), (-0.8315, -0.5556, 1.0), (-0.9239, -0.3827, 1.0), (-0.9808, -0.1951, 1.0), (-1.0, 1.192e-08, 1.0), (-0.9808, 0.1951, 1.0), (-0.9239, 0.3827, 1.0), (-0.8315, 0.5556, 1.0), (-0.7071, 0.7071, 1.0), (-0.5556, 0.8315, 1.0), (-0.3827, 0.9239, 1.0), (-0.1951, 0.9808, 1.0), (0.1951, 0.9808, 1.0), (0.0, 1.0, 1.0), (0.3827, 0.9239, 1.0), (0.5556, 0.8315, 1.0), (0.7071, 0.7071, 1.0), (0.8315, 0.5556, 1.0), (0.9239, 0.3827, 1.0), (0.9808, 0.1951, 1.0), (1.0, -4.371e-08, 1.0), (0.9808, -0.1951, 1.0), (0.9239, -0.3827, 1.0), (0.8315, -0.5556, 1.0), (0.7071, -0.7071, 1.0), (0.5556, -0.8315, 1.0), (0.3827, -0.9239, 1.0), (0.1951, -0.9808, 1.0), (-8.742e-08, -1.0, 1.0), (-0.1951, -0.9808, 1.0), (-0.3827, -0.9239, 1.0), (-0.5556, -0.8315, 1.0), (-0.7071, -0.7071, 1.0), (-0.8315, -0.5556, 1.0), (-0.9239, -0.3827, 1.0), (-0.9808, -0.1951, 1.0), (-1.0, 1.192e-08, 1.0), (-0.9808, 0.1951, 1.0), (-0.9239, 0.3827, 1.0), (-0.8315, 0.5556, 1.0), (-0.7071, 0.7071, 1.0), (-0.5556, 0.8315, 1.0), (-0.3827, 0.9239, 1.0), (-0.1951, 0.9808, 1.0), (0.1951, 0.9808, 1.0), (0.0, 1.0, 1.0), (0.3827, 0.9239, 1.0), (0.5556, 0.8315, 1.0), (0.7071, 0.7071, 1.0), (0.8315, 0.5556, 1.0), (0.9239, 0.3827, 1.0), (0.9808, 0.1951, 1.0), (1.0, -4.371e-08, 1.0), (0.9808, -0.1951, 1.0), (0.9239, -0.3827, 1.0), (0.8315, -0.5556, 1.0), (0.7071, -0.7071, 1.0), (0.5556, -0.8315, 1.0), (0.3827, -0.9239, 1.0), (0.1951, -0.9808, 1.0), (-8.742e-08, -1.0, 1.0), (-0.1951, -0.9808, 1.0), (-0.3827, -0.9239, 1.0), (-0.5556, -0.8315, 1.0), (-0.7071, -0.7071, 1.0), (-0.8315, -0.5556, 1.0), (-0.9239, -0.3827, 1.0), (-0.9808, -0.1951, 1.0), (-1.0, 1.192e-08, 1.0), (-0.9808, 0.1951, 1.0), (-0.9239, 0.3827, 1.0), (-0.8315, 0.5556, 1.0), (-0.7071, 0.7071, 1.0), (-0.5556, 0.8315, 1.0), (-0.3827, 0.9239, 1.0), (-0.1951, 0.9808, 1.0), (0.1951, 0.9808, 1.0), (0.0, 1.0, 1.0), (0.3827, 0.9239, 1.0), (0.5556, 0.8315, 1.0), (0.7071, 0.7071, 1.0), (0.8315, 0.5556, 1.0), (0.9239, 0.3827, 1.0), (0.9808, 0.1951, 1.0), (1.0, -4.371e-08, 1.0), (0.9808, -0.1951, 1.0), (0.9239, -0.3827, 1.0), (0.8315, -0.5556, 1.0), (0.7071, -0.7071, 1.0), (0.5556, -0.8315, 1.0), (0.3827, -0.9239, 1.0), (0.1951, -0.9808, 1.0), (-8.742e-08, -1.0, 1.0), (-0.1951, -0.9808, 1.0), (-0.3827, -0.9239, 1.0), (-0.5556, -0.8315, 1.0), (-0.7071, -0.7071, 1.0), (-0.8315, -0.5556, 1.0), (-0.9239, -0.3827, 1.0), (-0.9808, -0.1951, 1.0), (-1.0, 1.192e-08, 1.0), (-0.9808, 0.1951, 1.0), (-0.9239, 0.3827, 1.0), (-0.8315, 0.5556, 1.0), (-0.7071, 0.7071, 1.0), (-0.5556, 0.8315, 1.0), (-0.3827, 0.9239, 1.0), (-0.1951, 0.9808, 1.0), (0.1951, 0.9808, 1.0), (0.0, 1.0, 1.0), (0.3827, 0.9239, 1.0), (0.5556, 0.8315, 1.0), (0.7071, 0.7071, 1.0), (0.8315, 0.5556, 1.0), (0.9239, 0.3827, 1.0), (0.9808, 0.1951, 1.0), (1.0, -4.371e-08, 1.0), (0.9808, -0.1951, 1.0), (0.9239, -0.3827, 1.0), (0.8315, -0.5556, 1.0), (0.7071, -0.7071, 1.0), (0.5556, -0.8315, 1.0), (0.3827, -0.9239, 1.0), (0.1951, -0.9808, 1.0), (-8.742e-08, -1.0, 1.0), (-0.1951, -0.9808, 1.0), (-0.3827, -0.9239, 1.0), (-0.5556, -0.8315, 1.0), (-0.7071, -0.7071, 1.0), (-0.8315, -0.5556, 1.0), (-0.9239, -0.3827, 1.0), (-0.9808, -0.1951, 1.0), (-1.0, 1.192e-08, 1.0), (-0.9808, 0.1951, 1.0), (-0.9239, 0.3827, 1.0), (-0.8315, 0.5556, 1.0), (-0.7071, 0.7071, 1.0), (-0.5556, 0.8315, 1.0), (-0.3827, 0.9239, 1.0), (-0.1951, 0.9808, 1.0), (0.1951, 0.9808, 1.0), (0.0, 1.0, 1.0), (0.3827, 0.9239, 1.0), (0.5556, 0.8315, 1.0), (0.7071, 0.7071, 1.0), (0.8315, 0.5556, 1.0), (0.9239, 0.3827, 1.0), (0.9808, 0.1951, 1.0), (1.0, -4.371e-08, 1.0), (0.9808, -0.1951, 1.0), (0.9239, -0.3827, 1.0), (0.8315, -0.5556, 1.0), (0.7071, -0.7071, 1.0), (0.5556, -0.8315, 1.0), (0.3827, -0.9239, 1.0), (0.1951, -0.9808, 1.0), (-8.742e-08, -1.0, 1.0), (-0.1951, -0.9808, 1.0), (-0.3827, -0.9239, 1.0), (-0.5556, -0.8315, 1.0), (-0.7071, -0.7071, 1.0), (-0.8315, -0.5556, 1.0), (-0.9239, -0.3827, 1.0), (-0.9808, -0.1951, 1.0), (-1.0, 1.192e-08, 1.0), (-0.9808, 0.1951, 1.0), (-0.9239, 0.3827, 1.0), (-0.8315, 0.5556, 1.0), (-0.7071, 0.7071, 1.0), (-0.5556, 0.8315, 1.0), (-0.3827, 0.9239, 1.0), (-0.1951, 0.9808, 1.0), (0.1951, 0.9808, 1.0), (0.0, 1.0, 1.0), (0.3827, 0.9239, 1.0), (0.5556, 0.8315, 1.0), (0.7071, 0.7071, 1.0), (0.8315, 0.5556, 1.0), (0.9239, 0.3827, 1.0), (0.9808, 0.1951, 1.0), (1.0, -4.371e-08, 1.0), (0.9808, -0.1951, 1.0), (0.9239, -0.3827, 1.0), (0.8315, -0.5556, 1.0), (0.7071, -0.7071, 1.0), (0.5556, -0.8315, 1.0), (0.3827, -0.9239, 1.0), (0.1951, -0.9808, 1.0), (-8.742e-08, -1.0, 1.0), (-0.1951, -0.9808, 1.0), (-0.3827, -0.9239, 1.0), (-0.5556, -0.8315, 1.0), (-0.7071, -0.7071, 1.0), (-0.8315, -0.5556, 1.0), (-0.9239, -0.3827, 1.0), (-0.9808, -0.1951, 1.0), (-1.0, 1.192e-08, 1.0), (-0.9808, 0.1951, 1.0), (-0.9239, 0.3827, 1.0), (-0.8315, 0.5556, 1.0), (-0.7071, 0.7071, 1.0), (-0.5556, 0.8315, 1.0), (-0.3827, 0.9239, 1.0), (-0.1951, 0.9808, 1.0)], [], [(0, 65, 64, 2), (2, 64, 66, 4), (4, 66, 67, 6), (6, 67, 68, 8), (8, 68, 69, 10), (10, 69, 70, 12), (12, 70, 71, 14), (14, 71, 72, 16), (16, 72, 73, 18), (18, 73, 74, 20), (20, 74, 75, 22), (22, 75, 76, 24), (24, 76, 77, 26), (26, 77, 78, 28), (28, 78, 79, 30), (30, 79, 80, 32), (32, 80, 81, 34), (34, 81, 82, 36), (36, 82, 83, 38), (38, 83, 84, 40), (40, 84, 85, 42), (42, 85, 86, 44), (44, 86, 87, 46), (46, 87, 88, 48), (48, 88, 89, 50), (50, 89, 90, 52), (52, 90, 91, 54), (54, 91, 92, 56), (56, 92, 93, 58), (58, 93, 94, 60), (3, 1, 63, 61, 59, 57, 55, 53, 51, 49, 47, 45, 43, 41, 39, 37, 35, 33, 31, 29, 27, 25, 23, 21, 19, 17, 15, 13, 11, 9, 7, 5), (60, 94, 95, 62), (62, 95, 65, 0), (0, 2, 4, 6, 8, 10, 12, 14, 16, 18, 20, 22, 24, 26, 28, 30, 32, 34, 36, 38, 40, 42, 44, 46, 48, 50, 52, 54, 56, 58, 60, 62), (97, 96, 64, 65), (96, 98, 66, 64), (98, 99, 67, 66), (99, 100, 68, 67), (100, 101, 69, 68), (101, 102, 70, 69), (102, 103, 71, 70), (103, 104, 72, 71), (104, 105, 73, 72), (105, 106, 74, 73), (106, 107, 75, 74), (107, 108, 76, 75), (108, 109, 77, 76), (109, 110, 78, 77), (110, 111, 79, 78), (111, 112, 80, 79), (112, 113, 81, 80), (113, 114, 82, 81), (114, 115, 83, 82), (115, 116, 84, 83), (116, 117, 85, 84), (117, 118, 86, 85), (118, 119, 87, 86), (119, 120, 88, 87), (120, 121, 89, 88), (121, 122, 90, 89), (122, 123, 91, 90), (123, 124, 92, 91), (124, 125, 93, 92), (125, 126, 94, 93), (126, 127, 95, 94), (127, 97, 65, 95), (129, 128, 96, 97), (128, 130, 98, 96), (130, 131, 99, 98), (131, 132, 100, 99), (132, 133, 101, 100), (133, 134, 102, 101), (134, 135, 103, 102), (135, 136, 104, 103), (136, 137, 105, 104), (137, 138, 106, 105), (138, 139, 107, 106), (139, 140, 108, 107), (140, 141, 109, 108), (141, 142, 110, 109), (142, 143, 111, 110), (143, 144, 112, 111), (144, 145, 113, 112), (145, 146, 114, 113), (146, 147, 115, 114), (147, 148, 116, 115), (148, 149, 117, 116), (149, 150, 118, 117), (150, 151, 119, 118), (151, 152, 120, 119), (152, 153, 121, 120), (153, 154, 122, 121), (154, 155, 123, 122), (155, 156, 124, 123), (156, 157, 125, 124), (157, 158, 126, 125), (158, 159, 127, 126), (159, 129, 97, 127), (161, 160, 128, 129), (160, 162, 130, 128), (162, 163, 131, 130), (163, 164, 132, 131), (164, 165, 133, 132), (165, 166, 134, 133), (166, 167, 135, 134), (167, 168, 136, 135), (168, 169, 137, 136), (169, 170, 138, 137), (170, 171, 139, 138), (171, 172, 140, 139), (172, 173, 141, 140), (173, 174, 142, 141), (174, 175, 143, 142), (175, 176, 144, 143), (176, 177, 145, 144), (177, 178, 146, 145), (178, 179, 147, 146), (179, 180, 148, 147), (180, 181, 149, 148), (181, 182, 150, 149), (182, 183, 151, 150), (183, 184, 152, 151), (184, 185, 153, 152), (185, 186, 154, 153), (186, 187, 155, 154), (187, 188, 156, 155), (188, 189, 157, 156), (189, 190, 158, 157), (190, 191, 159, 158), (191, 161, 129, 159), (193, 192, 160, 161), (192, 194, 162, 160), (194, 195, 163, 162), (195, 196, 164, 163), (196, 197, 165, 164), (197, 198, 166, 165), (198, 199, 167, 166), (199, 200, 168, 167), (200, 201, 169, 168), (201, 202, 170, 169), (202, 203, 171, 170), (203, 204, 172, 171), (204, 205, 173, 172), (205, 206, 174, 173), (206, 207, 175, 174), (207, 208, 176, 175), (208, 209, 177, 176), (209, 210, 178, 177), (210, 211, 179, 178), (211, 212, 180, 179), (212, 213, 181, 180), (213, 214, 182, 181), (214, 215, 183, 182), (215, 216, 184, 183), (216, 217, 185, 184), (217, 218, 186, 185), (218, 219, 187, 186), (219, 220, 188, 187), (220, 221, 189, 188), (221, 222, 190, 189), (222, 223, 191, 190), (223, 193, 161, 191), (225, 224, 192, 193), (224, 226, 194, 192), (226, 227, 195, 194), (227, 228, 196, 195), (228, 229, 197, 196), (229, 230, 198, 197), (230, 231, 199, 198), (231, 232, 200, 199), (232, 233, 201, 200), (233, 234, 202, 201), (234, 235, 203, 202), (235, 236, 204, 203), (236, 237, 205, 204), (237, 238, 206, 205), (238, 239, 207, 206), (239, 240, 208, 207), (240, 241, 209, 208), (241, 242, 210, 209), (242, 243, 211, 210), (243, 244, 212, 211), (244, 245, 213, 212), (245, 246, 214, 213), (246, 247, 215, 214), (247, 248, 216, 215), (248, 249, 217, 216), (249, 250, 218, 217), (250, 251, 219, 218), (251, 252, 220, 219), (252, 253, 221, 220), (253, 254, 222, 221), (254, 255, 223, 222), (255, 225, 193, 223), (257, 256, 224, 225), (256, 258, 226, 224), (258, 259, 227, 226), (259, 260, 228, 227), (260, 261, 229, 228), (261, 262, 230, 229), (262, 263, 231, 230), (263, 264, 232, 231), (264, 265, 233, 232), (265, 266, 234, 233), (266, 267, 235, 234), (267, 268, 236, 235), (268, 269, 237, 236), (269, 270, 238, 237), (270, 271, 239, 238), (271, 272, 240, 239), (272, 273, 241, 240), (273, 274, 242, 241), (274, 275, 243, 242), (275, 276, 244, 243), (276, 277, 245, 244), (277, 278, 246, 245), (278, 279, 247, 246), (279, 280, 248, 247), (280, 281, 249, 248), (281, 282, 250, 249), (282, 283, 251, 250), (283, 284, 252, 251), (284, 285, 253, 252), (285, 286, 254, 253), (286, 287, 255, 254), (287, 257, 225, 255), (289, 288, 256, 257), (288, 290, 258, 256), (290, 291, 259, 258), (291, 292, 260, 259), (292, 293, 261, 260), (293, 294, 262, 261), (294, 295, 263, 262), (295, 296, 264, 263), (296, 297, 265, 264), (297, 298, 266, 265), (298, 299, 267, 266), (299, 300, 268, 267), (300, 301, 269, 268), (301, 302, 270, 269), (302, 303, 271, 270), (303, 304, 272, 271), (304, 305, 273, 272), (305, 306, 274, 273), (306, 307, 275, 274), (307, 308, 276, 275), (308, 309, 277, 276), (309, 310, 278, 277), (310, 311, 279, 278), (311, 312, 280, 279), (312, 313, 281, 280), (313, 314, 282, 281), (314, 315, 283, 282), (315, 316, 284, 283), (316, 317, 285, 284), (317, 318, 286, 285), (318, 319, 287, 286), (319, 289, 257, 287), (1, 3, 288, 289), (3, 5, 290, 288), (5, 7, 291, 290), (7, 9, 292, 291), (9, 11, 293, 292), (11, 13, 294, 293), (13, 15, 295, 294), (15, 17, 296, 295), (17, 19, 297, 296), (19, 21, 298, 297), (21, 23, 299, 298), (23, 25, 300, 299), (25, 27, 301, 300), (27, 29, 302, 301), (29, 31, 303, 302), (31, 33, 304, 303), (33, 35, 305, 304), (35, 37, 306, 305), (37, 39, 307, 306), (39, 41, 308, 307), (41, 43, 309, 308), (43, 45, 310, 309), (45, 47, 311, 310), (47, 49, 312, 311), (49, 51, 313, 312), (51, 53, 314, 313), (53, 55, 315, 314), (55, 57, 316, 315), (57, 59, 317, 316), (59, 61, 318, 317), (61, 63, 319, 318), (63, 1, 289, 319)])
_uv = me_cylinder_002.uv_layers.new(name='UVMap')
_uv.uv.foreach_set('vector', [1.0, 0.5, 1.0, 1.0, 0.9688, 1.0, 0.9688, 0.5, 0.9688, 0.5, 0.9688, 1.0, 0.9375, 1.0, 0.9375, 0.5, 0.9375, 0.5, 0.9375, 1.0, 0.9062, 1.0, 0.9062, 0.5, 0.9062, 0.5, 0.9062, 1.0, 0.875, 1.0, 0.875, 0.5, 0.875, 0.5, 0.875, 1.0, 0.8438, 1.0, 0.8438, 0.5, 0.8438, 0.5, 0.8438, 1.0, 0.8125, 1.0, 0.8125, 0.5, 0.8125, 0.5, 0.8125, 1.0, 0.7812, 1.0, 0.7812, 0.5, 0.7812, 0.5, 0.7812, 1.0, 0.75, 1.0, 0.75, 0.5, 0.75, 0.5, 0.75, 1.0, 0.7188, 1.0, 0.7188, 0.5, 0.7188, 0.5, 0.7188, 1.0, 0.6875, 1.0, 0.6875, 0.5, 0.6875, 0.5, 0.6875, 1.0, 0.6562, 1.0, 0.6562, 0.5, 0.6562, 0.5, 0.6562, 1.0, 0.625, 1.0, 0.625, 0.5, 0.625, 0.5, 0.625, 1.0, 0.5938, 1.0, 0.5938, 0.5, 0.5938, 0.5, 0.5938, 1.0, 0.5625, 1.0, 0.5625, 0.5, 0.5625, 0.5, 0.5625, 1.0, 0.5312, 1.0, 0.5312, 0.5, 0.5312, 0.5, 0.5312, 1.0, 0.5, 1.0, 0.5, 0.5, 0.5, 0.5, 0.5, 1.0, 0.4688, 1.0, 0.4688, 0.5, 0.4688, 0.5, 0.4688, 1.0, 0.4375, 1.0, 0.4375, 0.5, 0.4375, 0.5, 0.4375, 1.0, 0.4062, 1.0, 0.4062, 0.5, 0.4062, 0.5, 0.4062, 1.0, 0.375, 1.0, 0.375, 0.5, 0.375, 0.5, 0.375, 1.0, 0.3438, 1.0, 0.3438, 0.5, 0.3438, 0.5, 0.3438, 1.0, 0.3125, 1.0, 0.3125, 0.5, 0.3125, 0.5, 0.3125, 1.0, 0.2812, 1.0, 0.2812, 0.5, 0.2812, 0.5, 0.2812, 1.0, 0.25, 1.0, 0.25, 0.5, 0.25, 0.5, 0.25, 1.0, 0.2188, 1.0, 0.2188, 0.5, 0.2188, 0.5, 0.2188, 1.0, 0.1875, 1.0, 0.1875, 0.5, 0.1875, 0.5, 0.1875, 1.0, 0.1562, 1.0, 0.1562, 0.5, 0.1562, 0.5, 0.1562, 1.0, 0.125, 1.0, 0.125, 0.5, 0.125, 0.5, 0.125, 1.0, 0.09375, 1.0, 0.09375, 0.5, 0.09375, 0.5, 0.09375, 1.0, 0.0625, 1.0, 0.0625, 0.5, 0.2968, 0.4854, 0.25, 0.49, 0.2032, 0.4854, 0.1582, 0.4717, 0.1167, 0.4496, 0.08029, 0.4197, 0.05045, 0.3833, 0.02827, 0.3418, 0.01461, 0.2968, 0.01, 0.25, 0.01461, 0.2032, 0.02827, 0.1582, 0.05045, 0.1167, 0.08029, 0.08029, 0.1167, 0.05045, 0.1582, 0.02827, 0.2032, 0.01461, 0.25, 0.01, 0.2968, 0.01461, 0.3418, 0.02827, 0.3833, 0.05045, 0.4197, 0.08029, 0.4496, 0.1167, 0.4717, 0.1582, 0.4854, 0.2032, 0.49, 0.25, 0.4854, 0.2968, 0.4717, 0.3418, 0.4496, 0.3833, 0.4197, 0.4197, 0.3833, 0.4496, 0.3418, 0.4717, 0.0625, 0.5, 0.0625, 1.0, 0.03125, 1.0, 0.03125, 0.5, 0.03125, 0.5, 0.03125, 1.0, 0.0, 1.0, 0.0, 0.5, 0.75, 0.49, 0.7968, 0.4854, 0.8418, 0.4717, 0.8833, 0.4496, 0.9197, 0.4197, 0.9496, 0.3833, 0.9717, 0.3418, 0.9854, 0.2968, 0.99, 0.25, 0.9854, 0.2032, 0.9717, 0.1582, 0.9496, 0.1167, 0.9197, 0.08029, 0.8833, 0.05045, 0.8418, 0.02827, 0.7968, 0.01461, 0.75, 0.01, 0.7032, 0.01461, 0.6582, 0.02827, 0.6167, 0.05045, 0.5803, 0.08029, 0.5504, 0.1167, 0.5283, 0.1582, 0.5146, 0.2032, 0.51, 0.25, 0.5146, 0.2968, 0.5283, 0.3418, 0.5504, 0.3833, 0.5803, 0.4197, 0.6167, 0.4496, 0.6582, 0.4717, 0.7032, 0.4854, 0.25, 0.49, 0.2968, 0.4854, 0.2968, 0.4854, 0.25, 0.49, 0.2968, 0.4854, 0.3418, 0.4717, 0.3418, 0.4717, 0.2968, 0.4854, 0.3418, 0.4717, 0.3833, 0.4496, 0.3833, 0.4496, 0.3418, 0.4717, 0.3833, 0.4496, 0.4197, 0.4197, 0.4197, 0.4197, 0.3833, 0.4496, 0.4197, 0.4197, 0.4496, 0.3833, 0.4496, 0.3833, 0.4197, 0.4197, 0.4496, 0.3833, 0.4717, 0.3418, 0.4717, 0.3418, 0.4496, 0.3833, 0.4717, 0.3418, 0.4854, 0.2968, 0.4854, 0.2968, 0.4717, 0.3418, 0.4854, 0.2968, 0.49, 0.25, 0.49, 0.25, 0.4854, 0.2968, 0.49, 0.25, 0.4854, 0.2032, 0.4854, 0.2032, 0.49, 0.25, 0.4854, 0.2032, 0.4717, 0.1582, 0.4717, 0.1582, 0.4854, 0.2032, 0.4717, 0.1582, 0.4496, 0.1167, 0.4496, 0.1167, 0.4717, 0.1582, 0.4496, 0.1167, 0.4197, 0.08029, 0.4197, 0.08029, 0.4496, 0.1167, 0.4197, 0.08029, 0.3833, 0.05045, 0.3833, 0.05045, 0.4197, 0.08029, 0.3833, 0.05045, 0.3418, 0.02827, 0.3418, 0.02827, 0.3833, 0.05045, 0.3418, 0.02827, 0.2968, 0.01461, 0.2968, 0.01461, 0.3418, 0.02827, 0.2968, 0.01461, 0.25, 0.01, 0.25, 0.01, 0.2968, 0.01461, 0.25, 0.01, 0.2032, 0.01461, 0.2032, 0.01461, 0.25, 0.01, 0.2032, 0.01461, 0.1582, 0.02827, 0.1582, 0.02827, 0.2032, 0.01461, 0.1582, 0.02827, 0.1167, 0.05045, 0.1167, 0.05045, 0.1582, 0.02827, 0.1167, 0.05045, 0.08029, 0.08029, 0.08029, 0.08029, 0.1167, 0.05045, 0.08029, 0.08029, 0.05045, 0.1167, 0.05045, 0.1167, 0.08029, 0.08029, 0.05045, 0.1167, 0.02827, 0.1582, 0.02827, 0.1582, 0.05045, 0.1167, 0.02827, 0.1582, 0.01461, 0.2032, 0.01461, 0.2032, 0.02827, 0.1582, 0.01461, 0.2032, 0.01, 0.25, 0.01, 0.25, 0.01461, 0.2032, 0.01, 0.25, 0.01461, 0.2968, 0.01461, 0.2968, 0.01, 0.25, 0.01461, 0.2968, 0.02827, 0.3418, 0.02827, 0.3418, 0.01461, 0.2968, 0.02827, 0.3418, 0.05045, 0.3833, 0.05045, 0.3833, 0.02827, 0.3418, 0.05045, 0.3833, 0.08029, 0.4197, 0.08029, 0.4197, 0.05045, 0.3833, 0.08029, 0.4197, 0.1167, 0.4496, 0.1167, 0.4496, 0.08029, 0.4197, 0.1167, 0.4496, 0.1582, 0.4717, 0.1582, 0.4717, 0.1167, 0.4496, 0.1582, 0.4717, 0.2032, 0.4854, 0.2032, 0.4854, 0.1582, 0.4717, 0.2032, 0.4854, 0.25, 0.49, 0.25, 0.49, 0.2032, 0.4854, 0.25, 0.49, 0.2968, 0.4854, 0.2968, 0.4854, 0.25, 0.49, 0.2968, 0.4854, 0.3418, 0.4717, 0.3418, 0.4717, 0.2968, 0.4854, 0.3418, 0.4717, 0.3833, 0.4496, 0.3833, 0.4496, 0.3418, 0.4717, 0.3833, 0.4496, 0.4197, 0.4197, 0.4197, 0.4197, 0.3833, 0.4496, 0.4197, 0.4197, 0.4496, 0.3833, 0.4496, 0.3833, 0.4197, 0.4197, 0.4496, 0.3833, 0.4717, 0.3418, 0.4717, 0.3418, 0.4496, 0.3833, 0.4717, 0.3418, 0.4854, 0.2968, 0.4854, 0.2968, 0.4717, 0.3418, 0.4854, 0.2968, 0.49, 0.25, 0.49, 0.25, 0.4854, 0.2968, 0.49, 0.25, 0.4854, 0.2032, 0.4854, 0.2032, 0.49, 0.25, 0.4854, 0.2032, 0.4717, 0.1582, 0.4717, 0.1582, 0.4854, 0.2032, 0.4717, 0.1582, 0.4496, 0.1167, 0.4496, 0.1167, 0.4717, 0.1582, 0.4496, 0.1167, 0.4197, 0.08029, 0.4197, 0.08029, 0.4496, 0.1167, 0.4197, 0.08029, 0.3833, 0.05045, 0.3833, 0.05045, 0.4197, 0.08029, 0.3833, 0.05045, 0.3418, 0.02827, 0.3418, 0.02827, 0.3833, 0.05045, 0.3418, 0.02827, 0.2968, 0.01461, 0.2968, 0.01461, 0.3418, 0.02827, 0.2968, 0.01461, 0.25, 0.01, 0.25, 0.01, 0.2968, 0.01461, 0.25, 0.01, 0.2032, 0.01461, 0.2032, 0.01461, 0.25, 0.01, 0.2032, 0.01461, 0.1582, 0.02827, 0.1582, 0.02827, 0.2032, 0.01461, 0.1582, 0.02827, 0.1167, 0.05045, 0.1167, 0.05045, 0.1582, 0.02827, 0.1167, 0.05045, 0.08029, 0.08029, 0.08029, 0.08029, 0.1167, 0.05045, 0.08029, 0.08029, 0.05045, 0.1167, 0.05045, 0.1167, 0.08029, 0.08029, 0.05045, 0.1167, 0.02827, 0.1582, 0.02827, 0.1582, 0.05045, 0.1167, 0.02827, 0.1582, 0.01461, 0.2032, 0.01461, 0.2032, 0.02827, 0.1582, 0.01461, 0.2032, 0.01, 0.25, 0.01, 0.25, 0.01461, 0.2032, 0.01, 0.25, 0.01461, 0.2968, 0.01461, 0.2968, 0.01, 0.25, 0.01461, 0.2968, 0.02827, 0.3418, 0.02827, 0.3418, 0.01461, 0.2968, 0.02827, 0.3418, 0.05045, 0.3833, 0.05045, 0.3833, 0.02827, 0.3418, 0.05045, 0.3833, 0.08029, 0.4197, 0.08029, 0.4197, 0.05045, 0.3833, 0.08029, 0.4197, 0.1167, 0.4496, 0.1167, 0.4496, 0.08029, 0.4197, 0.1167, 0.4496, 0.1582, 0.4717, 0.1582, 0.4717, 0.1167, 0.4496, 0.1582, 0.4717, 0.2032, 0.4854, 0.2032, 0.4854, 0.1582, 0.4717, 0.2032, 0.4854, 0.25, 0.49, 0.25, 0.49, 0.2032, 0.4854, 0.25, 0.49, 0.2968, 0.4854, 0.2968, 0.4854, 0.25, 0.49, 0.2968, 0.4854, 0.3418, 0.4717, 0.3418, 0.4717, 0.2968, 0.4854, 0.3418, 0.4717, 0.3833, 0.4496, 0.3833, 0.4496, 0.3418, 0.4717, 0.3833, 0.4496, 0.4197, 0.4197, 0.4197, 0.4197, 0.3833, 0.4496, 0.4197, 0.4197, 0.4496, 0.3833, 0.4496, 0.3833, 0.4197, 0.4197, 0.4496, 0.3833, 0.4717, 0.3418, 0.4717, 0.3418, 0.4496, 0.3833, 0.4717, 0.3418, 0.4854, 0.2968, 0.4854, 0.2968, 0.4717, 0.3418, 0.4854, 0.2968, 0.49, 0.25, 0.49, 0.25, 0.4854, 0.2968, 0.49, 0.25, 0.4854, 0.2032, 0.4854, 0.2032, 0.49, 0.25, 0.4854, 0.2032, 0.4717, 0.1582, 0.4717, 0.1582, 0.4854, 0.2032, 0.4717, 0.1582, 0.4496, 0.1167, 0.4496, 0.1167, 0.4717, 0.1582, 0.4496, 0.1167, 0.4197, 0.08029, 0.4197, 0.08029, 0.4496, 0.1167, 0.4197, 0.08029, 0.3833, 0.05045, 0.3833, 0.05045, 0.4197, 0.08029, 0.3833, 0.05045, 0.3418, 0.02827, 0.3418, 0.02827, 0.3833, 0.05045, 0.3418, 0.02827, 0.2968, 0.01461, 0.2968, 0.01461, 0.3418, 0.02827, 0.2968, 0.01461, 0.25, 0.01, 0.25, 0.01, 0.2968, 0.01461, 0.25, 0.01, 0.2032, 0.01461, 0.2032, 0.01461, 0.25, 0.01, 0.2032, 0.01461, 0.1582, 0.02827, 0.1582, 0.02827, 0.2032, 0.01461, 0.1582, 0.02827, 0.1167, 0.05045, 0.1167, 0.05045, 0.1582, 0.02827, 0.1167, 0.05045, 0.08029, 0.08029, 0.08029, 0.08029, 0.1167, 0.05045, 0.08029, 0.08029, 0.05045, 0.1167, 0.05045, 0.1167, 0.08029, 0.08029, 0.05045, 0.1167, 0.02827, 0.1582, 0.02827, 0.1582, 0.05045, 0.1167, 0.02827, 0.1582, 0.01461, 0.2032, 0.01461, 0.2032, 0.02827, 0.1582, 0.01461, 0.2032, 0.01, 0.25, 0.01, 0.25, 0.01461, 0.2032, 0.01, 0.25, 0.01461, 0.2968, 0.01461, 0.2968, 0.01, 0.25, 0.01461, 0.2968, 0.02827, 0.3418, 0.02827, 0.3418, 0.01461, 0.2968, 0.02827, 0.3418, 0.05045, 0.3833, 0.05045, 0.3833, 0.02827, 0.3418, 0.05045, 0.3833, 0.08029, 0.4197, 0.08029, 0.4197, 0.05045, 0.3833, 0.08029, 0.4197, 0.1167, 0.4496, 0.1167, 0.4496, 0.08029, 0.4197, 0.1167, 0.4496, 0.1582, 0.4717, 0.1582, 0.4717, 0.1167, 0.4496, 0.1582, 0.4717, 0.2032, 0.4854, 0.2032, 0.4854, 0.1582, 0.4717, 0.2032, 0.4854, 0.25, 0.49, 0.25, 0.49, 0.2032, 0.4854, 0.25, 0.49, 0.2968, 0.4854, 0.2968, 0.4854, 0.25, 0.49, 0.2968, 0.4854, 0.3418, 0.4717, 0.3418, 0.4717, 0.2968, 0.4854, 0.3418, 0.4717, 0.3833, 0.4496, 0.3833, 0.4496, 0.3418, 0.4717, 0.3833, 0.4496, 0.4197, 0.4197, 0.4197, 0.4197, 0.3833, 0.4496, 0.4197, 0.4197, 0.4496, 0.3833, 0.4496, 0.3833, 0.4197, 0.4197, 0.4496, 0.3833, 0.4717, 0.3418, 0.4717, 0.3418, 0.4496, 0.3833, 0.4717, 0.3418, 0.4854, 0.2968, 0.4854, 0.2968, 0.4717, 0.3418, 0.4854, 0.2968, 0.49, 0.25, 0.49, 0.25, 0.4854, 0.2968, 0.49, 0.25, 0.4854, 0.2032, 0.4854, 0.2032, 0.49, 0.25, 0.4854, 0.2032, 0.4717, 0.1582, 0.4717, 0.1582, 0.4854, 0.2032, 0.4717, 0.1582, 0.4496, 0.1167, 0.4496, 0.1167, 0.4717, 0.1582, 0.4496, 0.1167, 0.4197, 0.08029, 0.4197, 0.08029, 0.4496, 0.1167, 0.4197, 0.08029, 0.3833, 0.05045, 0.3833, 0.05045, 0.4197, 0.08029, 0.3833, 0.05045, 0.3418, 0.02827, 0.3418, 0.02827, 0.3833, 0.05045, 0.3418, 0.02827, 0.2968, 0.01461, 0.2968, 0.01461, 0.3418, 0.02827, 0.2968, 0.01461, 0.25, 0.01, 0.25, 0.01, 0.2968, 0.01461, 0.25, 0.01, 0.2032, 0.01461, 0.2032, 0.01461, 0.25, 0.01, 0.2032, 0.01461, 0.1582, 0.02827, 0.1582, 0.02827, 0.2032, 0.01461, 0.1582, 0.02827, 0.1167, 0.05045, 0.1167, 0.05045, 0.1582, 0.02827, 0.1167, 0.05045, 0.08029, 0.08029, 0.08029, 0.08029, 0.1167, 0.05045, 0.08029, 0.08029, 0.05045, 0.1167, 0.05045, 0.1167, 0.08029, 0.08029, 0.05045, 0.1167, 0.02827, 0.1582, 0.02827, 0.1582, 0.05045, 0.1167, 0.02827, 0.1582, 0.01461, 0.2032, 0.01461, 0.2032, 0.02827, 0.1582, 0.01461, 0.2032, 0.01, 0.25, 0.01, 0.25, 0.01461, 0.2032, 0.01, 0.25, 0.01461, 0.2968, 0.01461, 0.2968, 0.01, 0.25, 0.01461, 0.2968, 0.02827, 0.3418, 0.02827, 0.3418, 0.01461, 0.2968, 0.02827, 0.3418, 0.05045, 0.3833, 0.05045, 0.3833, 0.02827, 0.3418, 0.05045, 0.3833, 0.08029, 0.4197, 0.08029, 0.4197, 0.05045, 0.3833, 0.08029, 0.4197, 0.1167, 0.4496, 0.1167, 0.4496, 0.08029, 0.4197, 0.1167, 0.4496, 0.1582, 0.4717, 0.1582, 0.4717, 0.1167, 0.4496, 0.1582, 0.4717, 0.2032, 0.4854, 0.2032, 0.4854, 0.1582, 0.4717, 0.2032, 0.4854, 0.25, 0.49, 0.25, 0.49, 0.2032, 0.4854, 0.25, 0.49, 0.2968, 0.4854, 0.2968, 0.4854, 0.25, 0.49, 0.2968, 0.4854, 0.3418, 0.4717, 0.3418, 0.4717, 0.2968, 0.4854, 0.3418, 0.4717, 0.3833, 0.4496, 0.3833, 0.4496, 0.3418, 0.4717, 0.3833, 0.4496, 0.4197, 0.4197, 0.4197, 0.4197, 0.3833, 0.4496, 0.4197, 0.4197, 0.4496, 0.3833, 0.4496, 0.3833, 0.4197, 0.4197, 0.4496, 0.3833, 0.4717, 0.3418, 0.4717, 0.3418, 0.4496, 0.3833, 0.4717, 0.3418, 0.4854, 0.2968, 0.4854, 0.2968, 0.4717, 0.3418, 0.4854, 0.2968, 0.49, 0.25, 0.49, 0.25, 0.4854, 0.2968, 0.49, 0.25, 0.4854, 0.2032, 0.4854, 0.2032, 0.49, 0.25, 0.4854, 0.2032, 0.4717, 0.1582, 0.4717, 0.1582, 0.4854, 0.2032, 0.4717, 0.1582, 0.4496, 0.1167, 0.4496, 0.1167, 0.4717, 0.1582, 0.4496, 0.1167, 0.4197, 0.08029, 0.4197, 0.08029, 0.4496, 0.1167, 0.4197, 0.08029, 0.3833, 0.05045, 0.3833, 0.05045, 0.4197, 0.08029, 0.3833, 0.05045, 0.3418, 0.02827, 0.3418, 0.02827, 0.3833, 0.05045, 0.3418, 0.02827, 0.2968, 0.01461, 0.2968, 0.01461, 0.3418, 0.02827, 0.2968, 0.01461, 0.25, 0.01, 0.25, 0.01, 0.2968, 0.01461, 0.25, 0.01, 0.2032, 0.01461, 0.2032, 0.01461, 0.25, 0.01, 0.2032, 0.01461, 0.1582, 0.02827, 0.1582, 0.02827, 0.2032, 0.01461, 0.1582, 0.02827, 0.1167, 0.05045, 0.1167, 0.05045, 0.1582, 0.02827, 0.1167, 0.05045, 0.08029, 0.08029, 0.08029, 0.08029, 0.1167, 0.05045, 0.08029, 0.08029, 0.05045, 0.1167, 0.05045, 0.1167, 0.08029, 0.08029, 0.05045, 0.1167, 0.02827, 0.1582, 0.02827, 0.1582, 0.05045, 0.1167, 0.02827, 0.1582, 0.01461, 0.2032, 0.01461, 0.2032, 0.02827, 0.1582, 0.01461, 0.2032, 0.01, 0.25, 0.01, 0.25, 0.01461, 0.2032, 0.01, 0.25, 0.01461, 0.2968, 0.01461, 0.2968, 0.01, 0.25, 0.01461, 0.2968, 0.02827, 0.3418, 0.02827, 0.3418, 0.01461, 0.2968, 0.02827, 0.3418, 0.05045, 0.3833, 0.05045, 0.3833, 0.02827, 0.3418, 0.05045, 0.3833, 0.08029, 0.4197, 0.08029, 0.4197, 0.05045, 0.3833, 0.08029, 0.4197, 0.1167, 0.4496, 0.1167, 0.4496, 0.08029, 0.4197, 0.1167, 0.4496, 0.1582, 0.4717, 0.1582, 0.4717, 0.1167, 0.4496, 0.1582, 0.4717, 0.2032, 0.4854, 0.2032, 0.4854, 0.1582, 0.4717, 0.2032, 0.4854, 0.25, 0.49, 0.25, 0.49, 0.2032, 0.4854, 0.25, 0.49, 0.2968, 0.4854, 0.2968, 0.4854, 0.25, 0.49, 0.2968, 0.4854, 0.3418, 0.4717, 0.3418, 0.4717, 0.2968, 0.4854, 0.3418, 0.4717, 0.3833, 0.4496, 0.3833, 0.4496, 0.3418, 0.4717, 0.3833, 0.4496, 0.4197, 0.4197, 0.4197, 0.4197, 0.3833, 0.4496, 0.4197, 0.4197, 0.4496, 0.3833, 0.4496, 0.3833, 0.4197, 0.4197, 0.4496, 0.3833, 0.4717, 0.3418, 0.4717, 0.3418, 0.4496, 0.3833, 0.4717, 0.3418, 0.4854, 0.2968, 0.4854, 0.2968, 0.4717, 0.3418, 0.4854, 0.2968, 0.49, 0.25, 0.49, 0.25, 0.4854, 0.2968, 0.49, 0.25, 0.4854, 0.2032, 0.4854, 0.2032, 0.49, 0.25, 0.4854, 0.2032, 0.4717, 0.1582, 0.4717, 0.1582, 0.4854, 0.2032, 0.4717, 0.1582, 0.4496, 0.1167, 0.4496, 0.1167, 0.4717, 0.1582, 0.4496, 0.1167, 0.4197, 0.08029, 0.4197, 0.08029, 0.4496, 0.1167, 0.4197, 0.08029, 0.3833, 0.05045, 0.3833, 0.05045, 0.4197, 0.08029, 0.3833, 0.05045, 0.3418, 0.02827, 0.3418, 0.02827, 0.3833, 0.05045, 0.3418, 0.02827, 0.2968, 0.01461, 0.2968, 0.01461, 0.3418, 0.02827, 0.2968, 0.01461, 0.25, 0.01, 0.25, 0.01, 0.2968, 0.01461, 0.25, 0.01, 0.2032, 0.01461, 0.2032, 0.01461, 0.25, 0.01, 0.2032, 0.01461, 0.1582, 0.02827, 0.1582, 0.02827, 0.2032, 0.01461, 0.1582, 0.02827, 0.1167, 0.05045, 0.1167, 0.05045, 0.1582, 0.02827, 0.1167, 0.05045, 0.08029, 0.08029, 0.08029, 0.08029, 0.1167, 0.05045, 0.08029, 0.08029, 0.05045, 0.1167, 0.05045, 0.1167, 0.08029, 0.08029, 0.05045, 0.1167, 0.02827, 0.1582, 0.02827, 0.1582, 0.05045, 0.1167, 0.02827, 0.1582, 0.01461, 0.2032, 0.01461, 0.2032, 0.02827, 0.1582, 0.01461, 0.2032, 0.01, 0.25, 0.01, 0.25, 0.01461, 0.2032, 0.01, 0.25, 0.01461, 0.2968, 0.01461, 0.2968, 0.01, 0.25, 0.01461, 0.2968, 0.02827, 0.3418, 0.02827, 0.3418, 0.01461, 0.2968, 0.02827, 0.3418, 0.05045, 0.3833, 0.05045, 0.3833, 0.02827, 0.3418, 0.05045, 0.3833, 0.08029, 0.4197, 0.08029, 0.4197, 0.05045, 0.3833, 0.08029, 0.4197, 0.1167, 0.4496, 0.1167, 0.4496, 0.08029, 0.4197, 0.1167, 0.4496, 0.1582, 0.4717, 0.1582, 0.4717, 0.1167, 0.4496, 0.1582, 0.4717, 0.2032, 0.4854, 0.2032, 0.4854, 0.1582, 0.4717, 0.2032, 0.4854, 0.25, 0.49, 0.25, 0.49, 0.2032, 0.4854, 0.25, 0.49, 0.2968, 0.4854, 0.2968, 0.4854, 0.25, 0.49, 0.2968, 0.4854, 0.3418, 0.4717, 0.3418, 0.4717, 0.2968, 0.4854, 0.3418, 0.4717, 0.3833, 0.4496, 0.3833, 0.4496, 0.3418, 0.4717, 0.3833, 0.4496, 0.4197, 0.4197, 0.4197, 0.4197, 0.3833, 0.4496, 0.4197, 0.4197, 0.4496, 0.3833, 0.4496, 0.3833, 0.4197, 0.4197, 0.4496, 0.3833, 0.4717, 0.3418, 0.4717, 0.3418, 0.4496, 0.3833, 0.4717, 0.3418, 0.4854, 0.2968, 0.4854, 0.2968, 0.4717, 0.3418, 0.4854, 0.2968, 0.49, 0.25, 0.49, 0.25, 0.4854, 0.2968, 0.49, 0.25, 0.4854, 0.2032, 0.4854, 0.2032, 0.49, 0.25, 0.4854, 0.2032, 0.4717, 0.1582, 0.4717, 0.1582, 0.4854, 0.2032, 0.4717, 0.1582, 0.4496, 0.1167, 0.4496, 0.1167, 0.4717, 0.1582, 0.4496, 0.1167, 0.4197, 0.08029, 0.4197, 0.08029, 0.4496, 0.1167, 0.4197, 0.08029, 0.3833, 0.05045, 0.3833, 0.05045, 0.4197, 0.08029, 0.3833, 0.05045, 0.3418, 0.02827, 0.3418, 0.02827, 0.3833, 0.05045, 0.3418, 0.02827, 0.2968, 0.01461, 0.2968, 0.01461, 0.3418, 0.02827, 0.2968, 0.01461, 0.25, 0.01, 0.25, 0.01, 0.2968, 0.01461, 0.25, 0.01, 0.2032, 0.01461, 0.2032, 0.01461, 0.25, 0.01, 0.2032, 0.01461, 0.1582, 0.02827, 0.1582, 0.02827, 0.2032, 0.01461, 0.1582, 0.02827, 0.1167, 0.05045, 0.1167, 0.05045, 0.1582, 0.02827, 0.1167, 0.05045, 0.08029, 0.08029, 0.08029, 0.08029, 0.1167, 0.05045, 0.08029, 0.08029, 0.05045, 0.1167, 0.05045, 0.1167, 0.08029, 0.08029, 0.05045, 0.1167, 0.02827, 0.1582, 0.02827, 0.1582, 0.05045, 0.1167, 0.02827, 0.1582, 0.01461, 0.2032, 0.01461, 0.2032, 0.02827, 0.1582, 0.01461, 0.2032, 0.01, 0.25, 0.01, 0.25, 0.01461, 0.2032, 0.01, 0.25, 0.01461, 0.2968, 0.01461, 0.2968, 0.01, 0.25, 0.01461, 0.2968, 0.02827, 0.3418, 0.02827, 0.3418, 0.01461, 0.2968, 0.02827, 0.3418, 0.05045, 0.3833, 0.05045, 0.3833, 0.02827, 0.3418, 0.05045, 0.3833, 0.08029, 0.4197, 0.08029, 0.4197, 0.05045, 0.3833, 0.08029, 0.4197, 0.1167, 0.4496, 0.1167, 0.4496, 0.08029, 0.4197, 0.1167, 0.4496, 0.1582, 0.4717, 0.1582, 0.4717, 0.1167, 0.4496, 0.1582, 0.4717, 0.2032, 0.4854, 0.2032, 0.4854, 0.1582, 0.4717, 0.2032, 0.4854, 0.25, 0.49, 0.25, 0.49, 0.2032, 0.4854, 0.25, 0.49, 0.2968, 0.4854, 0.2968, 0.4854, 0.25, 0.49, 0.2968, 0.4854, 0.3418, 0.4717, 0.3418, 0.4717, 0.2968, 0.4854, 0.3418, 0.4717, 0.3833, 0.4496, 0.3833, 0.4496, 0.3418, 0.4717, 0.3833, 0.4496, 0.4197, 0.4197, 0.4197, 0.4197, 0.3833, 0.4496, 0.4197, 0.4197, 0.4496, 0.3833, 0.4496, 0.3833, 0.4197, 0.4197, 0.4496, 0.3833, 0.4717, 0.3418, 0.4717, 0.3418, 0.4496, 0.3833, 0.4717, 0.3418, 0.4854, 0.2968, 0.4854, 0.2968, 0.4717, 0.3418, 0.4854, 0.2968, 0.49, 0.25, 0.49, 0.25, 0.4854, 0.2968, 0.49, 0.25, 0.4854, 0.2032, 0.4854, 0.2032, 0.49, 0.25, 0.4854, 0.2032, 0.4717, 0.1582, 0.4717, 0.1582, 0.4854, 0.2032, 0.4717, 0.1582, 0.4496, 0.1167, 0.4496, 0.1167, 0.4717, 0.1582, 0.4496, 0.1167, 0.4197, 0.08029, 0.4197, 0.08029, 0.4496, 0.1167, 0.4197, 0.08029, 0.3833, 0.05045, 0.3833, 0.05045, 0.4197, 0.08029, 0.3833, 0.05045, 0.3418, 0.02827, 0.3418, 0.02827, 0.3833, 0.05045, 0.3418, 0.02827, 0.2968, 0.01461, 0.2968, 0.01461, 0.3418, 0.02827, 0.2968, 0.01461, 0.25, 0.01, 0.25, 0.01, 0.2968, 0.01461, 0.25, 0.01, 0.2032, 0.01461, 0.2032, 0.01461, 0.25, 0.01, 0.2032, 0.01461, 0.1582, 0.02827, 0.1582, 0.02827, 0.2032, 0.01461, 0.1582, 0.02827, 0.1167, 0.05045, 0.1167, 0.05045, 0.1582, 0.02827, 0.1167, 0.05045, 0.08029, 0.08029, 0.08029, 0.08029, 0.1167, 0.05045, 0.08029, 0.08029, 0.05045, 0.1167, 0.05045, 0.1167, 0.08029, 0.08029, 0.05045, 0.1167, 0.02827, 0.1582, 0.02827, 0.1582, 0.05045, 0.1167, 0.02827, 0.1582, 0.01461, 0.2032, 0.01461, 0.2032, 0.02827, 0.1582, 0.01461, 0.2032, 0.01, 0.25, 0.01, 0.25, 0.01461, 0.2032, 0.01, 0.25, 0.01461, 0.2968, 0.01461, 0.2968, 0.01, 0.25, 0.01461, 0.2968, 0.02827, 0.3418, 0.02827, 0.3418, 0.01461, 0.2968, 0.02827, 0.3418, 0.05045, 0.3833, 0.05045, 0.3833, 0.02827, 0.3418, 0.05045, 0.3833, 0.08029, 0.4197, 0.08029, 0.4197, 0.05045, 0.3833, 0.08029, 0.4197, 0.1167, 0.4496, 0.1167, 0.4496, 0.08029, 0.4197, 0.1167, 0.4496, 0.1582, 0.4717, 0.1582, 0.4717, 0.1167, 0.4496, 0.1582, 0.4717, 0.2032, 0.4854, 0.2032, 0.4854, 0.1582, 0.4717, 0.2032, 0.4854, 0.25, 0.49, 0.25, 0.49, 0.2032, 0.4854])
me_cylinder_002.materials.append(mat_material_001)
me_cylinder_002.update()
me_cylinder_005 = bpy.data.meshes.new('Cylinder.005')
me_cylinder_005.from_pydata([(0.0, 1.0, -1.0), (-1.391e-08, 0.8907, 1.0), (0.1951, 0.9808, -1.0), (0.1738, 0.8736, 1.0), (0.3827, 0.9239, -1.0), (0.3409, 0.8229, 1.0), (0.5556, 0.8315, -1.0), (0.4949, 0.7406, 1.0), (0.7071, 0.7071, -1.0), (0.6298, 0.6298, 1.0), (0.8315, 0.5556, -1.0), (0.7406, 0.4949, 1.0), (0.9239, 0.3827, -1.0), (0.8229, 0.3409, 1.0), (0.9808, 0.1951, -1.0), (0.8736, 0.1738, 1.0), (1.0, -4.371e-08, -1.0), (0.8907, -4.044e-08, 1.0), (0.9808, -0.1951, -1.0), (0.8736, -0.1738, 1.0), (0.9239, -0.3827, -1.0), (0.8229, -0.3409, 1.0), (0.8315, -0.5556, -1.0), (0.7406, -0.4949, 1.0), (0.7071, -0.7071, -1.0), (0.6298, -0.6298, 1.0), (0.5556, -0.8315, -1.0), (0.4949, -0.7406, 1.0), (0.3827, -0.9239, -1.0), (0.3409, -0.8229, 1.0), (0.1951, -0.9808, -1.0), (0.1738, -0.8736, 1.0), (-8.742e-08, -1.0, -1.0), (-8.088e-08, -0.8907, 1.0), (-0.1951, -0.9808, -1.0), (-0.1738, -0.8736, 1.0), (-0.3827, -0.9239, -1.0), (-0.3409, -0.8229, 1.0), (-0.5556, -0.8315, -1.0), (-0.4949, -0.7406, 1.0), (-0.7071, -0.7071, -1.0), (-0.6298, -0.6298, 1.0), (-0.8315, -0.5556, -1.0), (-0.7406, -0.4949, 1.0), (-0.9239, -0.3827, -1.0), (-0.8229, -0.3409, 1.0), (-0.9808, -0.1951, -1.0), (-0.8736, -0.1738, 1.0), (-1.0, 1.192e-08, -1.0), (-0.8907, 1.192e-08, 1.0), (-0.9808, 0.1951, -1.0), (-0.8736, 0.1738, 1.0), (-0.9239, 0.3827, -1.0), (-0.8229, 0.3409, 1.0), (-0.8315, 0.5556, -1.0), (-0.7406, 0.4949, 1.0), (-0.7071, 0.7071, -1.0), (-0.6298, 0.6298, 1.0), (-0.5556, 0.8315, -1.0), (-0.4949, 0.7406, 1.0), (-0.3827, 0.9239, -1.0), (-0.3409, 0.8229, 1.0), (-0.1951, 0.9808, -1.0), (-0.1738, 0.8736, 1.0), (0.1951, 0.9808, 1.0), (0.0, 1.0, 1.0), (0.3827, 0.9239, 1.0), (0.5556, 0.8315, 1.0), (0.7071, 0.7071, 1.0), (0.8315, 0.5556, 1.0), (0.9239, 0.3827, 1.0), (0.9808, 0.1951, 1.0), (1.0, -4.371e-08, 1.0), (0.9808, -0.1951, 1.0), (0.9239, -0.3827, 1.0), (0.8315, -0.5556, 1.0), (0.7071, -0.7071, 1.0), (0.5556, -0.8315, 1.0), (0.3827, -0.9239, 1.0), (0.1951, -0.9808, 1.0), (-8.742e-08, -1.0, 1.0), (-0.1951, -0.9808, 1.0), (-0.3827, -0.9239, 1.0), (-0.5556, -0.8315, 1.0), (-0.7071, -0.7071, 1.0), (-0.8315, -0.5556, 1.0), (-0.9239, -0.3827, 1.0), (-0.9808, -0.1951, 1.0), (-1.0, 1.192e-08, 1.0), (-0.9808, 0.1951, 1.0), (-0.9239, 0.3827, 1.0), (-0.8315, 0.5556, 1.0), (-0.7071, 0.7071, 1.0), (-0.5556, 0.8315, 1.0), (-0.3827, 0.9239, 1.0), (-0.1951, 0.9808, 1.0), (0.1951, 0.9808, 1.0), (0.0, 1.0, 1.0), (0.3827, 0.9239, 1.0), (0.5556, 0.8315, 1.0), (0.7071, 0.7071, 1.0), (0.8315, 0.5556, 1.0), (0.9239, 0.3827, 1.0), (0.9808, 0.1951, 1.0), (1.0, -4.371e-08, 1.0), (0.9808, -0.1951, 1.0), (0.9239, -0.3827, 1.0), (0.8315, -0.5556, 1.0), (0.7071, -0.7071, 1.0), (0.5556, -0.8315, 1.0), (0.3827, -0.9239, 1.0), (0.1951, -0.9808, 1.0), (-8.742e-08, -1.0, 1.0), (-0.1951, -0.9808, 1.0), (-0.3827, -0.9239, 1.0), (-0.5556, -0.8315, 1.0), (-0.7071, -0.7071, 1.0), (-0.8315, -0.5556, 1.0), (-0.9239, -0.3827, 1.0), (-0.9808, -0.1951, 1.0), (-1.0, 1.192e-08, 1.0), (-0.9808, 0.1951, 1.0), (-0.9239, 0.3827, 1.0), (-0.8315, 0.5556, 1.0), (-0.7071, 0.7071, 1.0), (-0.5556, 0.8315, 1.0), (-0.3827, 0.9239, 1.0), (-0.1951, 0.9808, 1.0), (0.1738, 0.8736, -0.2033), (-2.676e-07, 0.8907, -0.2033), (0.3409, 0.8229, -0.2033), (0.4949, 0.7406, -0.2033), (0.6298, 0.6298, -0.2033), (0.7406, 0.4949, -0.2033), (0.8229, 0.3409, -0.2033), (0.8736, 0.1738, -0.2033), (0.8907, -4.044e-08, -0.2033), (0.8736, -0.1738, -0.2033), (0.8229, -0.3409, -0.2033), (0.7406, -0.4949, -0.2033), (0.6298, -0.6298, -0.2033), (0.4949, -0.7406, -0.2033), (0.3409, -0.8229, -0.2033), (0.1738, -0.8736, -0.2033), (-3.346e-07, -0.8907, -0.2033), (-0.1738, -0.8736, -0.2033), (-0.3409, -0.8229, -0.2033), (-0.4949, -0.7406, -0.2033), (-0.6298, -0.6298, -0.2033), (-0.7406, -0.4949, -0.2033), (-0.8229, -0.3409, -0.2033), (-0.8736, -0.1738, -0.2033), (-0.8907, 1.192e-08, -0.2033), (-0.8736, 0.1738, -0.2033), (-0.8229, 0.3409, -0.2033), (-0.7406, 0.4949, -0.2033), (-0.6298, 0.6298, -0.2033), (-0.4949, 0.7406, -0.2033), (-0.3409, 0.8229, -0.2033), (-0.1738, 0.8736, -0.2033), (0.1518, 0.7629, -0.8573), (-2.66e-07, 0.7779, -0.8573), (0.2977, 0.7187, -0.8573), (0.4322, 0.6468, -0.8573), (0.55, 0.55, -0.8573), (0.6468, 0.4322, -0.8573), (0.7187, 0.2977, -0.8573), (0.7629, 0.1518, -0.8573), (0.7779, -3.706e-08, -0.8573), (0.7629, -0.1518, -0.8573), (0.7187, -0.2977, -0.8573), (0.6468, -0.4322, -0.8573), (0.55, -0.55, -0.8573), (0.4322, -0.6468, -0.8573), (0.2977, -0.7187, -0.8573), (0.1518, -0.7629, -0.8573), (-3.106e-07, -0.7779, -0.8573), (-0.1518, -0.7629, -0.8573), (-0.2977, -0.7187, -0.8573), (-0.4322, -0.6468, -0.8573), (-0.55, -0.55, -0.8573), (-0.6468, -0.4322, -0.8573), (-0.7187, -0.2977, -0.8573), (-0.7629, -0.1518, -0.8573), (-0.7779, 1.15e-08, -0.8573), (-0.7629, 0.1518, -0.8573), (-0.7187, 0.2977, -0.8573), (-0.6468, 0.4322, -0.8573), (-0.55, 0.55, -0.8573), (-0.4322, 0.6468, -0.8573), (-0.2977, 0.7187, -0.8573), (-0.1518, 0.7629, -0.8573), (0.1738, 0.8736, -0.8573), (-2.504e-07, 0.8907, -0.8573), (0.3409, 0.8229, -0.8573), (0.4949, 0.7406, -0.8573), (0.6298, 0.6298, -0.8573), (0.7406, 0.4949, -0.8573), (0.8229, 0.3409, -0.8573), (0.8736, 0.1738, -0.8573), (0.8907, -4.044e-08, -0.8573), (0.8736, -0.1738, -0.8573), (0.8229, -0.3409, -0.8573), (0.7406, -0.4949, -0.8573), (0.6298, -0.6298, -0.8573), (0.4949, -0.7406, -0.8573), (0.3409, -0.8229, -0.8573), (0.1738, -0.8736, -0.8573), (-3.173e-07, -0.8907, -0.8573), (-0.1738, -0.8736, -0.8573), (-0.3409, -0.8229, -0.8573), (-0.4949, -0.7406, -0.8573), (-0.6298, -0.6298, -0.8573), (-0.7406, -0.4949, -0.8573), (-0.8229, -0.3409, -0.8573), (-0.8736, -0.1738, -0.8573), (-0.8907, 1.192e-08, -0.8573), (-0.8736, 0.1738, -0.8573), (-0.8229, 0.3409, -0.8573), (-0.7406, 0.4949, -0.8573), (-0.6298, 0.6298, -0.8573), (-0.4949, 0.7406, -0.8573), (-0.3409, 0.8229, -0.8573), (-0.1738, 0.8736, -0.8573)], [], [(0, 65, 64, 2), (2, 64, 66, 4), (4, 66, 67, 6), (6, 67, 68, 8), (8, 68, 69, 10), (10, 69, 70, 12), (12, 70, 71, 14), (14, 71, 72, 16), (16, 72, 73, 18), (18, 73, 74, 20), (20, 74, 75, 22), (22, 75, 76, 24), (24, 76, 77, 26), (26, 77, 78, 28), (28, 78, 79, 30), (30, 79, 80, 32), (32, 80, 81, 34), (34, 81, 82, 36), (36, 82, 83, 38), (38, 83, 84, 40), (40, 84, 85, 42), (42, 85, 86, 44), (44, 86, 87, 46), (46, 87, 88, 48), (48, 88, 89, 50), (50, 89, 90, 52), (52, 90, 91, 54), (54, 91, 92, 56), (56, 92, 93, 58), (58, 93, 94, 60), (7, 5, 130, 131), (60, 94, 95, 62), (62, 95, 65, 0), (0, 2, 4, 6, 8, 10, 12, 14, 16, 18, 20, 22, 24, 26, 28, 30, 32, 34, 36, 38, 40, 42, 44, 46, 48, 50, 52, 54, 56, 58, 60, 62), (97, 96, 64, 65), (96, 98, 66, 64), (98, 99, 67, 66), (99, 100, 68, 67), (100, 101, 69, 68), (101, 102, 70, 69), (102, 103, 71, 70), (103, 104, 72, 71), (104, 105, 73, 72), (105, 106, 74, 73), (106, 107, 75, 74), (107, 108, 76, 75), (108, 109, 77, 76), (109, 110, 78, 77), (110, 111, 79, 78), (111, 112, 80, 79), (112, 113, 81, 80), (113, 114, 82, 81), (114, 115, 83, 82), (115, 116, 84, 83), (116, 117, 85, 84), (117, 118, 86, 85), (118, 119, 87, 86), (119, 120, 88, 87), (120, 121, 89, 88), (121, 122, 90, 89), (122, 123, 91, 90), (123, 124, 92, 91), (124, 125, 93, 92), (125, 126, 94, 93), (126, 127, 95, 94), (127, 97, 65, 95), (1, 3, 96, 97), (3, 5, 98, 96), (5, 7, 99, 98), (7, 9, 100, 99), (9, 11, 101, 100), (11, 13, 102, 101), (13, 15, 103, 102), (15, 17, 104, 103), (17, 19, 105, 104), (19, 21, 106, 105), (21, 23, 107, 106), (23, 25, 108, 107), (25, 27, 109, 108), (27, 29, 110, 109), (29, 31, 111, 110), (31, 33, 112, 111), (33, 35, 113, 112), (35, 37, 114, 113), (37, 39, 115, 114), (39, 41, 116, 115), (41, 43, 117, 116), (43, 45, 118, 117), (45, 47, 119, 118), (47, 49, 120, 119), (49, 51, 121, 120), (51, 53, 122, 121), (53, 55, 123, 122), (55, 57, 124, 123), (57, 59, 125, 124), (59, 61, 126, 125), (61, 63, 127, 126), (63, 1, 97, 127), (134, 133, 197, 198), (61, 59, 157, 158), (35, 33, 144, 145), (9, 7, 131, 132), (63, 61, 158, 159), (37, 35, 145, 146), (11, 9, 132, 133), (1, 63, 159, 129), (39, 37, 146, 147), (13, 11, 133, 134), (41, 39, 147, 148), (15, 13, 134, 135), (43, 41, 148, 149), (17, 15, 135, 136), (45, 43, 149, 150), (19, 17, 136, 137), (47, 45, 150, 151), (21, 19, 137, 138), (49, 47, 151, 152), (23, 21, 138, 139), (51, 49, 152, 153), (25, 23, 139, 140), (53, 51, 153, 154), (27, 25, 140, 141), (55, 53, 154, 155), (29, 27, 141, 142), (3, 1, 129, 128), (57, 55, 155, 156), (31, 29, 142, 143), (5, 3, 128, 130), (59, 57, 156, 157), (33, 31, 143, 144), (160, 161, 191, 190, 189, 188, 187, 186, 185, 184, 183, 182, 181, 180, 179, 178, 177, 176, 175, 174, 173, 172, 171, 170, 169, 168, 167, 166, 165, 164, 163, 162), (148, 147, 211, 212), (135, 134, 198, 199), (149, 148, 212, 213), (136, 135, 199, 200), (150, 149, 213, 214), (137, 136, 200, 201), (151, 150, 214, 215), (138, 137, 201, 202), (152, 151, 215, 216), (139, 138, 202, 203), (153, 152, 216, 217), (140, 139, 203, 204), (154, 153, 217, 218), (141, 140, 204, 205), (155, 154, 218, 219), (142, 141, 205, 206), (128, 129, 193, 192), (156, 155, 219, 220), (143, 142, 206, 207), (130, 128, 192, 194), (157, 156, 220, 221), (144, 143, 207, 208), (131, 130, 194, 195), (158, 157, 221, 222), (145, 144, 208, 209), (132, 131, 195, 196), (159, 158, 222, 223), (146, 145, 209, 210), (133, 132, 196, 197), (129, 159, 223, 193), (147, 146, 210, 211), (161, 160, 192, 193), (160, 162, 194, 192), (162, 163, 195, 194), (163, 164, 196, 195), (164, 165, 197, 196), (165, 166, 198, 197), (166, 167, 199, 198), (167, 168, 200, 199), (168, 169, 201, 200), (169, 170, 202, 201), (170, 171, 203, 202), (171, 172, 204, 203), (172, 173, 205, 204), (173, 174, 206, 205), (174, 175, 207, 206), (175, 176, 208, 207), (176, 177, 209, 208), (177, 178, 210, 209), (178, 179, 211, 210), (179, 180, 212, 211), (180, 181, 213, 212), (181, 182, 214, 213), (182, 183, 215, 214), (183, 184, 216, 215), (184, 185, 217, 216), (185, 186, 218, 217), (186, 187, 219, 218), (187, 188, 220, 219), (188, 189, 221, 220), (189, 190, 222, 221), (190, 191, 223, 222), (191, 161, 193, 223)])
_uv = me_cylinder_005.uv_layers.new(name='UVMap')
_uv.uv.foreach_set('vector', [1.0, 0.5, 1.0, 1.0, 0.9688, 1.0, 0.9688, 0.5, 0.9688, 0.5, 0.9688, 1.0, 0.9375, 1.0, 0.9375, 0.5, 0.9375, 0.5, 0.9375, 1.0, 0.9062, 1.0, 0.9062, 0.5, 0.9062, 0.5, 0.9062, 1.0, 0.875, 1.0, 0.875, 0.5, 0.875, 0.5, 0.875, 1.0, 0.8438, 1.0, 0.8438, 0.5, 0.8438, 0.5, 0.8438, 1.0, 0.8125, 1.0, 0.8125, 0.5, 0.8125, 0.5, 0.8125, 1.0, 0.7812, 1.0, 0.7812, 0.5, 0.7812, 0.5, 0.7812, 1.0, 0.75, 1.0, 0.75, 0.5, 0.75, 0.5, 0.75, 1.0, 0.7188, 1.0, 0.7188, 0.5, 0.7188, 0.5, 0.7188, 1.0, 0.6875, 1.0, 0.6875, 0.5, 0.6875, 0.5, 0.6875, 1.0, 0.6562, 1.0, 0.6562, 0.5, 0.6562, 0.5, 0.6562, 1.0, 0.625, 1.0, 0.625, 0.5, 0.625, 0.5, 0.625, 1.0, 0.5938, 1.0, 0.5938, 0.5, 0.5938, 0.5, 0.5938, 1.0, 0.5625, 1.0, 0.5625, 0.5, 0.5625, 0.5, 0.5625, 1.0, 0.5312, 1.0, 0.5312, 0.5, 0.5312, 0.5, 0.5312, 1.0, 0.5, 1.0, 0.5, 0.5, 0.5, 0.5, 0.5, 1.0, 0.4688, 1.0, 0.4688, 0.5, 0.4688, 0.5, 0.4688, 1.0, 0.4375, 1.0, 0.4375, 0.5, 0.4375, 0.5, 0.4375, 1.0, 0.4062, 1.0, 0.4062, 0.5, 0.4062, 0.5, 0.4062, 1.0, 0.375, 1.0, 0.375, 0.5, 0.375, 0.5, 0.375, 1.0, 0.3438, 1.0, 0.3438, 0.5, 0.3438, 0.5, 0.3438, 1.0, 0.3125, 1.0, 0.3125, 0.5, 0.3125, 0.5, 0.3125, 1.0, 0.2812, 1.0, 0.2812, 0.5, 0.2812, 0.5, 0.2812, 1.0, 0.25, 1.0, 0.25, 0.5, 0.25, 0.5, 0.25, 1.0, 0.2188, 1.0, 0.2188, 0.5, 0.2188, 0.5, 0.2188, 1.0, 0.1875, 1.0, 0.1875, 0.5, 0.1875, 0.5, 0.1875, 1.0, 0.1562, 1.0, 0.1562, 0.5, 0.1562, 0.5, 0.1562, 1.0, 0.125, 1.0, 0.125, 0.5, 0.125, 0.5, 0.125, 1.0, 0.09375, 1.0, 0.09375, 0.5, 0.09375, 0.5, 0.09375, 1.0, 0.0625, 1.0, 0.0625, 0.5, 0.3688, 0.4277, 0.3318, 0.4475, 0.3318, 0.4475, 0.3688, 0.4277, 0.0625, 0.5, 0.0625, 1.0, 0.03125, 1.0, 0.03125, 0.5, 0.03125, 0.5, 0.03125, 1.0, 0.0, 1.0, 0.0, 0.5, 0.75, 0.49, 0.7968, 0.4854, 0.8418, 0.4717, 0.8833, 0.4496, 0.9197, 0.4197, 0.9496, 0.3833, 0.9717, 0.3418, 0.9854, 0.2968, 0.99, 0.25, 0.9854, 0.2032, 0.9717, 0.1582, 0.9496, 0.1167, 0.9197, 0.08029, 0.8833, 0.05045, 0.8418, 0.02827, 0.7968, 0.01461, 0.75, 0.01, 0.7032, 0.01461, 0.6582, 0.02827, 0.6167, 0.05045, 0.5803, 0.08029, 0.5504, 0.1167, 0.5283, 0.1582, 0.5146, 0.2032, 0.51, 0.25, 0.5146, 0.2968, 0.5283, 0.3418, 0.5504, 0.3833, 0.5803, 0.4197, 0.6167, 0.4496, 0.6582, 0.4717, 0.7032, 0.4854, 0.25, 0.49, 0.2968, 0.4854, 0.2968, 0.4854, 0.25, 0.49, 0.2968, 0.4854, 0.3418, 0.4717, 0.3418, 0.4717, 0.2968, 0.4854, 0.3418, 0.4717, 0.3833, 0.4496, 0.3833, 0.4496, 0.3418, 0.4717, 0.3833, 0.4496, 0.4197, 0.4197, 0.4197, 0.4197, 0.3833, 0.4496, 0.4197, 0.4197, 0.4496, 0.3833, 0.4496, 0.3833, 0.4197, 0.4197, 0.4496, 0.3833, 0.4717, 0.3418, 0.4717, 0.3418, 0.4496, 0.3833, 0.4717, 0.3418, 0.4854, 0.2968, 0.4854, 0.2968, 0.4717, 0.3418, 0.4854, 0.2968, 0.49, 0.25, 0.49, 0.25, 0.4854, 0.2968, 0.49, 0.25, 0.4854, 0.2032, 0.4854, 0.2032, 0.49, 0.25, 0.4854, 0.2032, 0.4717, 0.1582, 0.4717, 0.1582, 0.4854, 0.2032, 0.4717, 0.1582, 0.4496, 0.1167, 0.4496, 0.1167, 0.4717, 0.1582, 0.4496, 0.1167, 0.4197, 0.08029, 0.4197, 0.08029, 0.4496, 0.1167, 0.4197, 0.08029, 0.3833, 0.05045, 0.3833, 0.05045, 0.4197, 0.08029, 0.3833, 0.05045, 0.3418, 0.02827, 0.3418, 0.02827, 0.3833, 0.05045, 0.3418, 0.02827, 0.2968, 0.01461, 0.2968, 0.01461, 0.3418, 0.02827, 0.2968, 0.01461, 0.25, 0.01, 0.25, 0.01, 0.2968, 0.01461, 0.25, 0.01, 0.2032, 0.01461, 0.2032, 0.01461, 0.25, 0.01, 0.2032, 0.01461, 0.1582, 0.02827, 0.1582, 0.02827, 0.2032, 0.01461, 0.1582, 0.02827, 0.1167, 0.05045, 0.1167, 0.05045, 0.1582, 0.02827, 0.1167, 0.05045, 0.08029, 0.08029, 0.08029, 0.08029, 0.1167, 0.05045, 0.08029, 0.08029, 0.05045, 0.1167, 0.05045, 0.1167, 0.08029, 0.08029, 0.05045, 0.1167, 0.02827, 0.1582, 0.02827, 0.1582, 0.05045, 0.1167, 0.02827, 0.1582, 0.01461, 0.2032, 0.01461, 0.2032, 0.02827, 0.1582, 0.01461, 0.2032, 0.01, 0.25, 0.01, 0.25, 0.01461, 0.2032, 0.01, 0.25, 0.01461, 0.2968, 0.01461, 0.2968, 0.01, 0.25, 0.01461, 0.2968, 0.02827, 0.3418, 0.02827, 0.3418, 0.01461, 0.2968, 0.02827, 0.3418, 0.05045, 0.3833, 0.05045, 0.3833, 0.02827, 0.3418, 0.05045, 0.3833, 0.08029, 0.4197, 0.08029, 0.4197, 0.05045, 0.3833, 0.08029, 0.4197, 0.1167, 0.4496, 0.1167, 0.4496, 0.08029, 0.4197, 0.1167, 0.4496, 0.1582, 0.4717, 0.1582, 0.4717, 0.1167, 0.4496, 0.1582, 0.4717, 0.2032, 0.4854, 0.2032, 0.4854, 0.1582, 0.4717, 0.2032, 0.4854, 0.25, 0.49, 0.25, 0.49, 0.2032, 0.4854, 0.25, 0.4638, 0.2917, 0.4597, 0.2968, 0.4854, 0.25, 0.49, 0.2917, 0.4597, 0.3318, 0.4475, 0.3418, 0.4717, 0.2968, 0.4854, 0.3318, 0.4475, 0.3688, 0.4277, 0.3833, 0.4496, 0.3418, 0.4717, 0.3688, 0.4277, 0.4012, 0.4012, 0.4197, 0.4197, 0.3833, 0.4496, 0.4012, 0.4012, 0.4277, 0.3688, 0.4496, 0.3833, 0.4197, 0.4197, 0.4277, 0.3688, 0.4475, 0.3318, 0.4717, 0.3418, 0.4496, 0.3833, 0.4475, 0.3318, 0.4597, 0.2917, 0.4854, 0.2968, 0.4717, 0.3418, 0.4597, 0.2917, 0.4638, 0.25, 0.49, 0.25, 0.4854, 0.2968, 0.4638, 0.25, 0.4597, 0.2083, 0.4854, 0.2032, 0.49, 0.25, 0.4597, 0.2083, 0.4475, 0.1682, 0.4717, 0.1582, 0.4854, 0.2032, 0.4475, 0.1682, 0.4277, 0.1312, 0.4496, 0.1167, 0.4717, 0.1582, 0.4277, 0.1312, 0.4012, 0.09884, 0.4197, 0.08029, 0.4496, 0.1167, 0.4012, 0.09884, 0.3688, 0.07226, 0.3833, 0.05045, 0.4197, 0.08029, 0.3688, 0.07226, 0.3318, 0.0525, 0.3418, 0.02827, 0.3833, 0.05045, 0.3318, 0.0525, 0.2917, 0.04034, 0.2968, 0.01461, 0.3418, 0.02827, 0.2917, 0.04034, 0.25, 0.03623, 0.25, 0.01, 0.2968, 0.01461, 0.25, 0.03623, 0.2083, 0.04034, 0.2032, 0.01461, 0.25, 0.01, 0.2083, 0.04034, 0.1682, 0.0525, 0.1582, 0.02827, 0.2032, 0.01461, 0.1682, 0.0525, 0.1312, 0.07226, 0.1167, 0.05045, 0.1582, 0.02827, 0.1312, 0.07226, 0.09884, 0.09884, 0.08029, 0.08029, 0.1167, 0.05045, 0.09884, 0.09884, 0.07226, 0.1312, 0.05045, 0.1167, 0.08029, 0.08029, 0.07226, 0.1312, 0.0525, 0.1682, 0.02827, 0.1582, 0.05045, 0.1167, 0.0525, 0.1682, 0.04034, 0.2083, 0.01461, 0.2032, 0.02827, 0.1582, 0.04034, 0.2083, 0.03623, 0.25, 0.01, 0.25, 0.01461, 0.2032, 0.03623, 0.25, 0.04034, 0.2917, 0.01461, 0.2968, 0.01, 0.25, 0.04034, 0.2917, 0.0525, 0.3318, 0.02827, 0.3418, 0.01461, 0.2968, 0.0525, 0.3318, 0.07226, 0.3688, 0.05045, 0.3833, 0.02827, 0.3418, 0.07226, 0.3688, 0.09884, 0.4012, 0.08029, 0.4197, 0.05045, 0.3833, 0.09884, 0.4012, 0.1312, 0.4277, 0.1167, 0.4496, 0.08029, 0.4197, 0.1312, 0.4277, 0.1682, 0.4475, 0.1582, 0.4717, 0.1167, 0.4496, 0.1682, 0.4475, 0.2083, 0.4597, 0.2032, 0.4854, 0.1582, 0.4717, 0.2083, 0.4597, 0.25, 0.4638, 0.25, 0.49, 0.2032, 0.4854, 0.4475, 0.3318, 0.4277, 0.3688, 0.4277, 0.3688, 0.4475, 0.3318, 0.1682, 0.4475, 0.1312, 0.4277, 0.1312, 0.4277, 0.1682, 0.4475, 0.2083, 0.04034, 0.25, 0.03623, 0.25, 0.03623, 0.2083, 0.04034, 0.4012, 0.4012, 0.3688, 0.4277, 0.3688, 0.4277, 0.4012, 0.4012, 0.2083, 0.4597, 0.1682, 0.4475, 0.1682, 0.4475, 0.2083, 0.4597, 0.1682, 0.0525, 0.2083, 0.04034, 0.2083, 0.04034, 0.1682, 0.0525, 0.4277, 0.3688, 0.4012, 0.4012, 0.4012, 0.4012, 0.4277, 0.3688, 0.25, 0.4638, 0.2083, 0.4597, 0.2083, 0.4597, 0.25, 0.4638, 0.1312, 0.07226, 0.1682, 0.0525, 0.1682, 0.0525, 0.1312, 0.07226, 0.4475, 0.3318, 0.4277, 0.3688, 0.4277, 0.3688, 0.4475, 0.3318, 0.09884, 0.09884, 0.1312, 0.07226, 0.1312, 0.07226, 0.09884, 0.09884, 0.4597, 0.2917, 0.4475, 0.3318, 0.4475, 0.3318, 0.4597, 0.2917, 0.07226, 0.1312, 0.09884, 0.09884, 0.09884, 0.09884, 0.07226, 0.1312, 0.4638, 0.25, 0.4597, 0.2917, 0.4597, 0.2917, 0.4638, 0.25, 0.0525, 0.1682, 0.07226, 0.1312, 0.07226, 0.1312, 0.0525, 0.1682, 0.4597, 0.2083, 0.4638, 0.25, 0.4638, 0.25, 0.4597, 0.2083, 0.04034, 0.2083, 0.0525, 0.1682, 0.0525, 0.1682, 0.04034, 0.2083, 0.4475, 0.1682, 0.4597, 0.2083, 0.4597, 0.2083, 0.4475, 0.1682, 0.03623, 0.25, 0.04034, 0.2083, 0.04034, 0.2083, 0.03623, 0.25, 0.4277, 0.1312, 0.4475, 0.1682, 0.4475, 0.1682, 0.4277, 0.1312, 0.04034, 0.2917, 0.03623, 0.25, 0.03623, 0.25, 0.04034, 0.2917, 0.4012, 0.09884, 0.4277, 0.1312, 0.4277, 0.1312, 0.4012, 0.09884, 0.0525, 0.3318, 0.04034, 0.2917, 0.04034, 0.2917, 0.0525, 0.3318, 0.3688, 0.07226, 0.4012, 0.09884, 0.4012, 0.09884, 0.3688, 0.07226, 0.07226, 0.3688, 0.0525, 0.3318, 0.0525, 0.3318, 0.07226, 0.3688, 0.3318, 0.0525, 0.3688, 0.07226, 0.3688, 0.07226, 0.3318, 0.0525, 0.2917, 0.4597, 0.25, 0.4638, 0.25, 0.4638, 0.2917, 0.4597, 0.09884, 0.4012, 0.07226, 0.3688, 0.07226, 0.3688, 0.09884, 0.4012, 0.2917, 0.04034, 0.3318, 0.0525, 0.3318, 0.0525, 0.2917, 0.04034, 0.3318, 0.4475, 0.2917, 0.4597, 0.2917, 0.4597, 0.3318, 0.4475, 0.1312, 0.4277, 0.09884, 0.4012, 0.09884, 0.4012, 0.1312, 0.4277, 0.25, 0.03623, 0.2917, 0.04034, 0.2917, 0.04034, 0.25, 0.03623, 0.2864, 0.4331, 0.25, 0.4367, 0.2136, 0.4331, 0.1786, 0.4225, 0.1463, 0.4052, 0.118, 0.382, 0.09477, 0.3537, 0.07752, 0.3214, 0.06689, 0.2864, 0.06331, 0.25, 0.06689, 0.2136, 0.07752, 0.1786, 0.09477, 0.1463, 0.118, 0.118, 0.1463, 0.09477, 0.1786, 0.07752, 0.2136, 0.06689, 0.25, 0.06331, 0.2864, 0.06689, 0.3214, 0.07752, 0.3537, 0.09477, 0.382, 0.118, 0.4052, 0.1463, 0.4225, 0.1786, 0.4331, 0.2136, 0.4367, 0.25, 0.4331, 0.2864, 0.4225, 0.3214, 0.4052, 0.3537, 0.382, 0.382, 0.3537, 0.4052, 0.3214, 0.4225, 0.09884, 0.09884, 0.1312, 0.07226, 0.1312, 0.07226, 0.09884, 0.09884, 0.4597, 0.2917, 0.4475, 0.3318, 0.4475, 0.3318, 0.4597, 0.2917, 0.07226, 0.1312, 0.09884, 0.09884, 0.09884, 0.09884, 0.07226, 0.1312, 0.4638, 0.25, 0.4597, 0.2917, 0.4597, 0.2917, 0.4638, 0.25, 0.0525, 0.1682, 0.07226, 0.1312, 0.07226, 0.1312, 0.0525, 0.1682, 0.4597, 0.2083, 0.4638, 0.25, 0.4638, 0.25, 0.4597, 0.2083, 0.04034, 0.2083, 0.0525, 0.1682, 0.0525, 0.1682, 0.04034, 0.2083, 0.4475, 0.1682, 0.4597, 0.2083, 0.4597, 0.2083, 0.4475, 0.1682, 0.03623, 0.25, 0.04034, 0.2083, 0.04034, 0.2083, 0.03623, 0.25, 0.4277, 0.1312, 0.4475, 0.1682, 0.4475, 0.1682, 0.4277, 0.1312, 0.04034, 0.2917, 0.03623, 0.25, 0.03623, 0.25, 0.04034, 0.2917, 0.4012, 0.09884, 0.4277, 0.1312, 0.4277, 0.1312, 0.4012, 0.09884, 0.0525, 0.3318, 0.04034, 0.2917, 0.04034, 0.2917, 0.0525, 0.3318, 0.3688, 0.07226, 0.4012, 0.09884, 0.4012, 0.09884, 0.3688, 0.07226, 0.07226, 0.3688, 0.0525, 0.3318, 0.0525, 0.3318, 0.07226, 0.3688, 0.3318, 0.0525, 0.3688, 0.07226, 0.3688, 0.07226, 0.3318, 0.0525, 0.2917, 0.4597, 0.25, 0.4638, 0.25, 0.4638, 0.2917, 0.4597, 0.09884, 0.4012, 0.07226, 0.3688, 0.07226, 0.3688, 0.09884, 0.4012, 0.2917, 0.04034, 0.3318, 0.0525, 0.3318, 0.0525, 0.2917, 0.04034, 0.3318, 0.4475, 0.2917, 0.4597, 0.2917, 0.4597, 0.3318, 0.4475, 0.1312, 0.4277, 0.09884, 0.4012, 0.09884, 0.4012, 0.1312, 0.4277, 0.25, 0.03623, 0.2917, 0.04034, 0.2917, 0.04034, 0.25, 0.03623, 0.3688, 0.4277, 0.3318, 0.4475, 0.3318, 0.4475, 0.3688, 0.4277, 0.1682, 0.4475, 0.1312, 0.4277, 0.1312, 0.4277, 0.1682, 0.4475, 0.2083, 0.04034, 0.25, 0.03623, 0.25, 0.03623, 0.2083, 0.04034, 0.4012, 0.4012, 0.3688, 0.4277, 0.3688, 0.4277, 0.4012, 0.4012, 0.2083, 0.4597, 0.1682, 0.4475, 0.1682, 0.4475, 0.2083, 0.4597, 0.1682, 0.0525, 0.2083, 0.04034, 0.2083, 0.04034, 0.1682, 0.0525, 0.4277, 0.3688, 0.4012, 0.4012, 0.4012, 0.4012, 0.4277, 0.3688, 0.25, 0.4638, 0.2083, 0.4597, 0.2083, 0.4597, 0.25, 0.4638, 0.1312, 0.07226, 0.1682, 0.0525, 0.1682, 0.0525, 0.1312, 0.07226, 0.25, 0.4367, 0.2864, 0.4331, 0.2917, 0.4597, 0.25, 0.4638, 0.2864, 0.4331, 0.3214, 0.4225, 0.3318, 0.4475, 0.2917, 0.4597, 0.3214, 0.4225, 0.3537, 0.4052, 0.3688, 0.4277, 0.3318, 0.4475, 0.3537, 0.4052, 0.382, 0.382, 0.4012, 0.4012, 0.3688, 0.4277, 0.382, 0.382, 0.4052, 0.3537, 0.4277, 0.3688, 0.4012, 0.4012, 0.4052, 0.3537, 0.4225, 0.3214, 0.4475, 0.3318, 0.4277, 0.3688, 0.4225, 0.3214, 0.4331, 0.2864, 0.4597, 0.2917, 0.4475, 0.3318, 0.4331, 0.2864, 0.4367, 0.25, 0.4638, 0.25, 0.4597, 0.2917, 0.4367, 0.25, 0.4331, 0.2136, 0.4597, 0.2083, 0.4638, 0.25, 0.4331, 0.2136, 0.4225, 0.1786, 0.4475, 0.1682, 0.4597, 0.2083, 0.4225, 0.1786, 0.4052, 0.1463, 0.4277, 0.1312, 0.4475, 0.1682, 0.4052, 0.1463, 0.382, 0.118, 0.4012, 0.09884, 0.4277, 0.1312, 0.382, 0.118, 0.3537, 0.09477, 0.3688, 0.07226, 0.4012, 0.09884, 0.3537, 0.09477, 0.3214, 0.07752, 0.3318, 0.0525, 0.3688, 0.07226, 0.3214, 0.07752, 0.2864, 0.06689, 0.2917, 0.04034, 0.3318, 0.0525, 0.2864, 0.06689, 0.25, 0.06331, 0.25, 0.03623, 0.2917, 0.04034, 0.25, 0.06331, 0.2136, 0.06689, 0.2083, 0.04034, 0.25, 0.03623, 0.2136, 0.06689, 0.1786, 0.07752, 0.1682, 0.0525, 0.2083, 0.04034, 0.1786, 0.07752, 0.1463, 0.09477, 0.1312, 0.07226, 0.1682, 0.0525, 0.1463, 0.09477, 0.118, 0.118, 0.09884, 0.09884, 0.1312, 0.07226, 0.118, 0.118, 0.09477, 0.1463, 0.07226, 0.1312, 0.09884, 0.09884, 0.09477, 0.1463, 0.07752, 0.1786, 0.0525, 0.1682, 0.07226, 0.1312, 0.07752, 0.1786, 0.06689, 0.2136, 0.04034, 0.2083, 0.0525, 0.1682, 0.06689, 0.2136, 0.06331, 0.25, 0.03623, 0.25, 0.04034, 0.2083, 0.06331, 0.25, 0.06689, 0.2864, 0.04034, 0.2917, 0.03623, 0.25, 0.06689, 0.2864, 0.07752, 0.3214, 0.0525, 0.3318, 0.04034, 0.2917, 0.07752, 0.3214, 0.09477, 0.3537, 0.07226, 0.3688, 0.0525, 0.3318, 0.09477, 0.3537, 0.118, 0.382, 0.09884, 0.4012, 0.07226, 0.3688, 0.118, 0.382, 0.1463, 0.4052, 0.1312, 0.4277, 0.09884, 0.4012, 0.1463, 0.4052, 0.1786, 0.4225, 0.1682, 0.4475, 0.1312, 0.4277, 0.1786, 0.4225, 0.2136, 0.4331, 0.2083, 0.4597, 0.1682, 0.4475, 0.2136, 0.4331, 0.25, 0.4367, 0.25, 0.4638, 0.2083, 0.4597])
me_cylinder_005.materials.append(mat_material_003)
me_cylinder_005.update()

# ---- curves / text
cu_surface = bpy.data.curves.new('Surface', 'CURVE')
cu_surface.dimensions = '3D'
_sp = cu_surface.splines.new('NURBS'); _sp.points.add(15)
_sp.points.foreach_set('co', [0.0, -1.0, -1.0, 1.0, -1.0, -1.0, -1.0, 0.7071, -1.0, 0.0, -1.0, 1.0, -1.0, 1.0, -1.0, 0.7071, 0.0, 1.0, -1.0, 1.0, 1.0, 1.0, -1.0, 0.7071, 1.0, 0.0, -1.0, 1.0, 1.0, -1.0, -1.0, 0.7071, 0.0, -1.0, 1.0, 1.0, -1.0, -1.0, 1.0, 0.7071, -1.0, 0.0, 1.0, 1.0, -1.0, 1.0, 1.0, 0.7071, 0.0, 1.0, 1.0, 1.0, 1.0, 1.0, 1.0, 0.7071, 1.0, 0.0, 1.0, 1.0, 1.0, -1.0, 1.0, 0.7071])
_sp.order_u = 3
_sp.order_v = 2
_sp.resolution_u = 4
_sp.resolution_v = 4
_sp.use_cyclic_u = True
_sp.use_endpoint_u = True
_sp.use_bezier_u = True
cu_surface.materials.append(mat_material_003)
cu_surface.resolution_u = 4
cu_surface.resolution_v = 4
cu_surface.fill_mode = 'FULL'
cu_surface_001 = bpy.data.curves.new('Surface.001', 'CURVE')
cu_surface_001.dimensions = '3D'
_sp = cu_surface_001.splines.new('NURBS'); _sp.points.add(15)
_sp.points.foreach_set('co', [0.0, -1.0, -1.0, 1.0, -1.0, -1.0, -1.0, 0.7071, -1.0, 0.0, -1.0, 1.0, -1.0, 1.0, -1.0, 0.7071, 0.0, 1.0, -1.0, 1.0, 1.0, 1.0, -1.0, 0.7071, 1.0, 0.0, -1.0, 1.0, 1.0, -1.0, -1.0, 0.7071, 0.0, -1.0, 1.0, 1.0, -1.0, -1.0, 1.0, 0.7071, -1.0, 0.0, 1.0, 1.0, -1.0, 1.0, 1.0, 0.7071, 0.0, 1.0, 1.0, 1.0, 1.0, 1.0, 1.0, 0.7071, 1.0, 0.0, 1.0, 1.0, 1.0, -1.0, 1.0, 0.7071])
_sp.order_u = 3
_sp.order_v = 2
_sp.resolution_u = 4
_sp.resolution_v = 4
_sp.use_cyclic_u = True
_sp.use_endpoint_u = True
_sp.use_bezier_u = True
cu_surface_001.materials.append(mat_material_004)
cu_surface_001.resolution_u = 4
cu_surface_001.resolution_v = 4
cu_surface_001.fill_mode = 'FULL'

# ---- objects
ob_cylinder = bpy.data.objects.new('Cylinder', me_cylinder_001)
ob_cylinder_001 = bpy.data.objects.new('Cylinder.001', me_cylinder_002)
ob_surface = bpy.data.objects.new('Surface', cu_surface)
ob_surface_001 = bpy.data.objects.new('Surface.001', cu_surface_001)
ob_cylinder_002 = bpy.data.objects.new('Cylinder.002', me_cylinder_005)

# ---- transforms, parenting, visibility, modifiers, constraints
ob_cylinder.location = (0.0, 0.0, 0.0)
ob_cylinder.scale = (1.642, 1.645, 1.57)
ob_cylinder_001.location = (0.01332, 0.002701, -1.278)
ob_cylinder_001.scale = (1.625, 1.625, 0.0969)
ob_surface.location = (0.0, 0.0, 0.0)
ob_surface.scale = (1.447, 1.447, 1.522)
ob_surface.empty_image_offset = (0.0, 0.0)
ob_surface_001.location = (0.0, 0.0, 1.013)
ob_surface_001.scale = (1.647, 1.664, -0.0203)
ob_surface_001.empty_image_offset = (0.0, 0.0)
ob_cylinder_002.location = (0.000573, -0.0006732, -0.009002)
ob_cylinder_002.scale = (1.6, 1.586, 1.546)

# ---- collection membership
col_collection.objects.link(ob_cylinder)
col_collection.objects.link(ob_cylinder_001)
col_collection.objects.link(ob_surface)
col_collection.objects.link(ob_surface_001)
col_collection.objects.link(ob_cylinder_002)

# ---- scene / render settings (as saved in the file)
scene.frame_start = 1; scene.frame_end = 250; scene.frame_set(1)
scene.render.engine = 'BLENDER_EEVEE_NEXT'
scene.cycles.sampling_pattern = 'TABULATED_SOBOL'
scene.cycles.use_light_tree = False
scene.view_settings.view_transform = 'Filmic'
bpy.context.view_layer.update()

# ---- added for rendering (the .blend has no active camera and no usable light): camera, sun
cam_auto = bpy.data.cameras.new('AutoCamera')
cam_auto.lens = 50.0
cam_auto.sensor_width = 36.0
cam_auto.clip_end = 1000.0
ob_auto_camera = bpy.data.objects.new('AutoCamera', cam_auto)
scene.collection.objects.link(ob_auto_camera)
ob_auto_camera.location = (5.21719, -6.26063, 4.17375)
ob_auto_camera.rotation_euler = (1.09748, -7.21219e-08, 0.694738)
scene.camera = ob_auto_camera
light_auto_sun = bpy.data.lights.new('AutoSun', 'SUN')
light_auto_sun.energy = 3.0
light_auto_sun.angle = 0.0523599
ob_auto_sun = bpy.data.objects.new('AutoSun', light_auto_sun)
scene.collection.objects.link(ob_auto_sun)
ob_auto_sun.rotation_euler = (0.872665, 0.174533, 0.523599)
bpy.context.view_layer.update()
